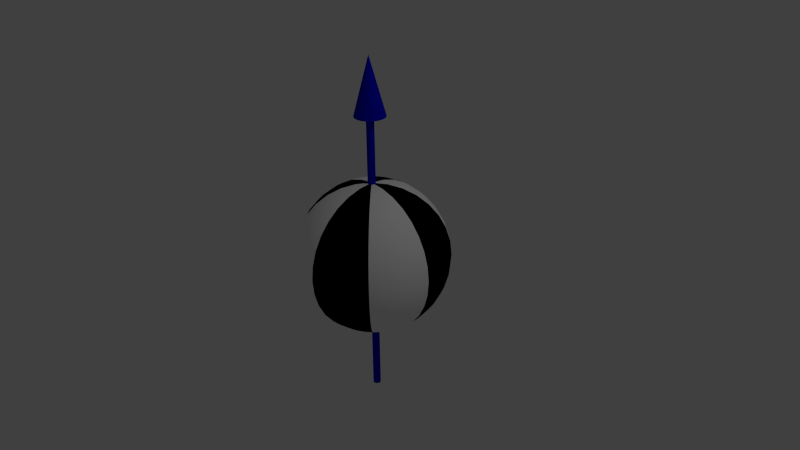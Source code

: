 # Source: spinball.blend  (saved by Blender 2.76.0; exported with 4.5.12 LTS)
import bpy
from mathutils import Matrix  # noqa: F401  (used for matrix-valued properties, if any)

bpy.ops.wm.read_factory_settings(use_empty=True)
scene = bpy.context.scene
scene.name = 'Scene'

# ---- collections
col_collection_1 = bpy.data.collections.new('Collection 1'); scene.collection.children.link(col_collection_1)

# ---- materials (node trees are filled in below, after node groups)
mat_white = bpy.data.materials.new('white')
mat_white.alpha_threshold = 0.0
mat_white.use_transparent_shadow = False
mat_white.diffuse_color = (1.0, 1.0, 1.0, 1.0)
mat_white.roughness = 0.5
mat_black = bpy.data.materials.new('black')
mat_black.alpha_threshold = 0.0
mat_black.use_transparent_shadow = False
mat_black.diffuse_color = (0.0, 0.0, 0.0, 1.0)
mat_black.roughness = 0.5
mat_blue = bpy.data.materials.new('blue')
mat_blue.alpha_threshold = 0.0
mat_blue.use_transparent_shadow = False
mat_blue.diffuse_color = (0.0, 0.001461, 0.64, 1.0)
mat_blue.specular_color = (0.5, 0.5, 0.5)
mat_blue.roughness = 0.5
mat_blue.specular_intensity = 1.0

# ---- material node trees

# ---- world
world_world = bpy.data.worlds.new('World'); scene.world = world_world
world_world.color = (0.05088, 0.05088, 0.05088)
world_world.use_sun_shadow = False
world_world.sun_shadow_jitter_overblur = 0.0
world_world.cycles.sampling_method = 'MANUAL'
world_world.cycles.sample_map_resolution = 256

# ---- cameras
cam_camera = bpy.data.cameras.new('Camera')
cam_camera.clip_end = 100.0
cam_camera.lens = 35.0
cam_camera.sensor_width = 32.0
cam_camera.sensor_height = 18.0
cam_camera.ortho_scale = 7.314
cam_camera.dof.focus_distance = 0.0
cam_camera.dof.aperture_fstop = 128.0

# ---- lights
light_lamp = bpy.data.lights.new('Lamp', 'POINT')
light_lamp.transmission_factor = 0.0
light_lamp.cutoff_distance = 30.0
light_lamp.energy = 100.0
light_lamp.shadow_buffer_clip_start = 1.001
light_lamp.shadow_soft_size = 0.1
light_lamp.shadow_maximum_resolution = 0.006
light_lamp.use_absolute_resolution = True
light_lamp.cycles.use_multiple_importance_sampling = False

# ---- meshes
me_sphere_001 = bpy.data.meshes.new('Sphere.001')
me_sphere_001.from_pydata([(-2.186e-09, 0.05, -2.0), (-2.186e-09, 0.05, 2.0), (0.009755, 0.04904, 2.0), (0.009755, 0.04904, -2.0), (0.01913, 0.04619, 2.0), (0.01913, 0.04619, -2.0), (0.02778, 0.04157, 2.0), (0.02778, 0.04157, -2.0), (0.03536, 0.03536, 2.0), (0.03536, 0.03536, -2.0), (0.04157, 0.02778, 2.0), (0.04157, 0.02778, -2.0), (0.04619, 0.01913, 2.0), (0.04619, 0.01913, -2.0), (0.04904, 0.009755, 2.0), (0.04904, 0.009755, -2.0), (0.05, 2.186e-09, 2.0), (0.05, 2.186e-09, -2.0), (0.04904, -0.009755, 2.0), (0.04904, -0.009755, -2.0), (0.04619, -0.01913, 2.0), (0.04619, -0.01913, -2.0), (0.04157, -0.02778, 2.0), (0.04157, -0.02778, -2.0), (0.03536, -0.03536, 2.0), (0.03536, -0.03536, -2.0), (0.02778, -0.04157, 2.0), (0.02778, -0.04157, -2.0), (0.01913, -0.04619, 2.0), (0.01913, -0.04619, -2.0), (0.009755, -0.04904, 2.0), (0.009755, -0.04904, -2.0), (2.186e-09, -0.05, 2.0), (2.186e-09, -0.05, -2.0), (-0.009755, -0.04904, 2.0), (-0.009755, -0.04904, -2.0), (-0.01913, -0.04619, 2.0), (-0.01913, -0.04619, -2.0), (-0.02778, -0.04157, 2.0), (-0.02778, -0.04157, -2.0), (-0.03536, -0.03536, 2.0), (-0.03536, -0.03536, -2.0), (-0.04157, -0.02778, 2.0), (-0.04157, -0.02778, -2.0), (-0.04619, -0.01913, 2.0), (-0.04619, -0.01913, -2.0), (-0.04904, -0.009754, 2.0), (-0.04904, -0.009754, -2.0), (-0.05, -2.186e-09, 2.0), (-0.05, -2.186e-09, -2.0), (-0.04904, 0.009755, 2.0), (-0.04904, 0.009755, -2.0), (-0.04619, 0.01913, 2.0), (-0.04619, 0.01913, -2.0), (-0.04157, 0.02778, 2.0), (-0.04157, 0.02778, -2.0), (-0.03536, 0.03536, 2.0), (-0.03536, 0.03536, -2.0), (-0.02778, 0.04157, 2.0), (-0.02778, 0.04157, -2.0), (-0.01913, 0.04619, 2.0), (-0.01913, 0.04619, -2.0), (-0.009754, 0.04904, 2.0), (-0.009754, 0.04904, -2.0), (-0.07654, 0.1848, 1.867), (0.0, 0.0, 2.617), (-0.03902, 0.1962, 1.867), (-8.742e-09, 0.2, 1.867), (0.03902, 0.1962, 1.867), (-0.1111, 0.1663, 1.867), (-0.1414, 0.1414, 1.867), (-0.1663, 0.1111, 1.867), (-0.1848, 0.07654, 1.867), (-0.1962, 0.03902, 1.867), (-0.2, -8.742e-09, 1.867), (-0.1962, -0.03902, 1.867), (-0.1848, -0.07654, 1.867), (-0.1663, -0.1111, 1.867), (-0.1414, -0.1414, 1.867), (-0.1111, -0.1663, 1.867), (-0.07654, -0.1848, 1.867), (-0.03902, -0.1962, 1.867), (8.742e-09, -0.2, 1.867), (0.03902, -0.1962, 1.867), (0.07654, -0.1848, 1.867), (0.1111, -0.1663, 1.867), (0.1414, -0.1414, 1.867), (0.1663, -0.1111, 1.867), (0.1848, -0.07654, 1.867), (0.1962, -0.03902, 1.867), (0.2, 8.742e-09, 1.867), (0.1962, 0.03902, 1.867), (0.1848, 0.07654, 1.867), (0.1663, 0.1111, 1.867), (0.1414, 0.1414, 1.867), (0.1111, 0.1663, 1.867), (0.07654, 0.1848, 1.867), (-0.1951, 0.0, 0.9808), (-0.3827, 0.0, 0.9239), (-0.5556, 0.0, 0.8315), (-0.7071, 0.0, 0.7071), (-0.8315, 0.0, 0.5556), (-0.9239, 0.0, 0.3827), (-0.9808, 0.0, 0.1951), (-1.0, 0.0, 7.55e-08), (-0.9808, 0.0, -0.1951), (-0.9239, 0.0, -0.3827), (-0.8315, 0.0, -0.5556), (-0.7071, 0.0, -0.7071), (-0.5556, 0.0, -0.8315), (-0.3827, 0.0, -0.9239), (-0.1951, 0.0, -0.9808), (3.258e-07, 0.0, -1.0), (-0.1913, 0.03806, 0.9808), (-0.3753, 0.07466, 0.9239), (-0.5449, 0.1084, 0.8315), (-0.6935, 0.1379, 0.7071), (-0.8155, 0.1622, 0.5556), (-0.9061, 0.1802, 0.3827), (-0.9619, 0.1913, 0.1951), (-0.9808, 0.1951, 7.55e-08), (-0.9619, 0.1913, -0.1951), (-0.9061, 0.1802, -0.3827), (-0.8155, 0.1622, -0.5556), (-0.6935, 0.1379, -0.7071), (-0.5449, 0.1084, -0.8315), (-0.3753, 0.07466, -0.9239), (-0.1913, 0.03806, -0.9808), (-0.1802, 0.07466, 0.9808), (-0.3536, 0.1464, 0.9239), (-0.5133, 0.2126, 0.8315), (-0.6533, 0.2706, 0.7071), (-0.7682, 0.3182, 0.5556), (-0.8536, 0.3536, 0.3827), (-0.9061, 0.3753, 0.1951), (-0.9239, 0.3827, 7.55e-08), (-0.9061, 0.3753, -0.1951), (-0.8536, 0.3536, -0.3827), (-0.7682, 0.3182, -0.5556), (-0.6533, 0.2706, -0.7071), (-0.5133, 0.2126, -0.8315), (-0.3536, 0.1464, -0.9239), (-0.1802, 0.07466, -0.9808), (-0.1622, 0.1084, 0.9808), (-0.3182, 0.2126, 0.9239), (-0.4619, 0.3087, 0.8315), (-0.5879, 0.3928, 0.7071), (-0.6913, 0.4619, 0.5556), (-0.7682, 0.5133, 0.3827), (-0.8155, 0.5449, 0.1951), (-0.8315, 0.5556, 7.55e-08), (-0.8155, 0.5449, -0.1951), (-0.7682, 0.5133, -0.3827), (-0.6913, 0.4619, -0.5556), (-0.5879, 0.3928, -0.7071), (-0.4619, 0.3087, -0.8315), (-0.3182, 0.2126, -0.9239), (-0.1622, 0.1084, -0.9808), (-0.1379, 0.1379, 0.9808), (-0.2706, 0.2706, 0.9239), (-0.3928, 0.3928, 0.8315), (-0.5, 0.5, 0.7071), (-0.5879, 0.5879, 0.5556), (-0.6533, 0.6533, 0.3827), (-0.6935, 0.6935, 0.1951), (-0.7071, 0.7071, 7.55e-08), (-0.6935, 0.6935, -0.1951), (-0.6533, 0.6533, -0.3827), (-0.5879, 0.5879, -0.5556), (-0.5, 0.5, -0.7071), (-0.3928, 0.3928, -0.8315), (-0.2706, 0.2706, -0.9239), (-0.1379, 0.1379, -0.9808), (-0.1084, 0.1622, 0.9808), (-0.2126, 0.3182, 0.9239), (-0.3087, 0.4619, 0.8315), (-0.3928, 0.5879, 0.7071), (-0.4619, 0.6913, 0.5556), (-0.5133, 0.7682, 0.3827), (-0.5449, 0.8155, 0.1951), (-0.5556, 0.8315, 7.55e-08), (-0.5449, 0.8155, -0.1951), (-0.5133, 0.7682, -0.3827), (-0.4619, 0.6913, -0.5556), (-0.3928, 0.5879, -0.7071), (-0.3087, 0.4619, -0.8315), (-0.2126, 0.3182, -0.9239), (-0.1084, 0.1622, -0.9808), (-0.07466, 0.1802, 0.9808), (-0.1464, 0.3536, 0.9239), (-0.2126, 0.5133, 0.8315), (-0.2706, 0.6533, 0.7071), (-0.3182, 0.7682, 0.5556), (-0.3536, 0.8536, 0.3827), (-0.3753, 0.9061, 0.1951), (-0.3827, 0.9239, 7.55e-08), (-0.3753, 0.9061, -0.1951), (-0.3536, 0.8536, -0.3827), (-0.3182, 0.7682, -0.5556), (-0.2706, 0.6533, -0.7071), (-0.2126, 0.5133, -0.8315), (-0.1464, 0.3536, -0.9239), (-0.07466, 0.1802, -0.9808), (-0.03806, 0.1913, 0.9808), (-0.07466, 0.3753, 0.9239), (-0.1084, 0.5449, 0.8315), (-0.1379, 0.6935, 0.7071), (-0.1622, 0.8155, 0.5556), (-0.1802, 0.9061, 0.3827), (-0.1913, 0.9619, 0.1951), (-0.1951, 0.9808, 7.55e-08), (-0.1913, 0.9619, -0.1951), (-0.1802, 0.9061, -0.3827), (-0.1622, 0.8155, -0.5556), (-0.1379, 0.6935, -0.7071), (-0.1084, 0.5449, -0.8315), (-0.07466, 0.3753, -0.9239), (-0.03806, 0.1913, -0.9808), (3.266e-07, 0.1951, 0.9808), (3.192e-07, 0.3827, 0.9239), (3.117e-07, 0.5556, 0.8315), (3.192e-07, 0.7071, 0.7071), (3.341e-07, 0.8315, 0.5556), (2.745e-07, 0.9239, 0.3827), (3.937e-07, 0.9808, 0.1951), (3.788e-07, 1.0, 7.55e-08), (3.937e-07, 0.9808, -0.1951), (2.298e-07, 0.9239, -0.3827), (3.341e-07, 0.8315, -0.5556), (3.192e-07, 0.7071, -0.7071), (3.415e-07, 0.5556, -0.8315), (3.043e-07, 0.3827, -0.9239), (3.08e-07, 0.1951, -0.9808), (0.03806, 0.1913, 0.9808), (0.07466, 0.3753, 0.9239), (0.1084, 0.5449, 0.8315), (0.138, 0.6935, 0.7071), (0.1622, 0.8155, 0.5556), (0.1802, 0.9061, 0.3827), (0.1913, 0.9619, 0.1951), (0.1951, 0.9808, 7.55e-08), (0.1913, 0.9619, -0.1951), (0.1802, 0.9061, -0.3827), (0.1622, 0.8155, -0.5556), (0.138, 0.6935, -0.7071), (0.1084, 0.5449, -0.8315), (0.07466, 0.3753, -0.9239), (0.03806, 0.1913, -0.9808), (0.07466, 0.1802, 0.9808), (0.1464, 0.3536, 0.9239), (0.2126, 0.5133, 0.8315), (0.2706, 0.6533, 0.7071), (0.3182, 0.7682, 0.5556), (0.3536, 0.8536, 0.3827), (0.3753, 0.9061, 0.1951), (0.3827, 0.9239, 7.55e-08), (0.3753, 0.9061, -0.1951), (0.3536, 0.8536, -0.3827), (0.3182, 0.7682, -0.5556), (0.2706, 0.6533, -0.7071), (0.2126, 0.5133, -0.8315), (0.1464, 0.3536, -0.9239), (0.07466, 0.1802, -0.9808), (0.1084, 0.1622, 0.9808), (0.2126, 0.3182, 0.9239), (0.3087, 0.4619, 0.8315), (0.3928, 0.5879, 0.7071), (0.4619, 0.6913, 0.5556), (0.5133, 0.7682, 0.3827), (0.5449, 0.8155, 0.1951), (0.5556, 0.8315, 7.55e-08), (0.5449, 0.8155, -0.1951), (0.5133, 0.7682, -0.3827), (0.4619, 0.6913, -0.5556), (0.3928, 0.5879, -0.7071), (0.3087, 0.4619, -0.8315), (0.2126, 0.3182, -0.9239), (0.1084, 0.1622, -0.9808), (0.138, 0.1379, 0.9808), (0.2706, 0.2706, 0.9239), (0.3928, 0.3928, 0.8315), (0.5, 0.5, 0.7071), (0.5879, 0.5879, 0.5556), (0.6533, 0.6533, 0.3827), (0.6935, 0.6935, 0.1951), (0.7071, 0.7071, 7.55e-08), (0.6935, 0.6935, -0.1951), (0.6533, 0.6533, -0.3827), (0.5879, 0.5879, -0.5556), (0.5, 0.5, -0.7071), (0.3928, 0.3928, -0.8315), (0.2706, 0.2706, -0.9239), (0.138, 0.1379, -0.9808), (0.1622, 0.1084, 0.9808), (0.3182, 0.2126, 0.9239), (0.4619, 0.3087, 0.8315), (0.5879, 0.3928, 0.7071), (0.6913, 0.4619, 0.5556), (0.7682, 0.5133, 0.3827), (0.8155, 0.5449, 0.1951), (0.8315, 0.5556, 7.55e-08), (0.8155, 0.5449, -0.1951), (0.7682, 0.5133, -0.3827), (0.6913, 0.4619, -0.5556), (0.5879, 0.3928, -0.7071), (0.4619, 0.3087, -0.8315), (0.3182, 0.2126, -0.9239), (0.1622, 0.1084, -0.9808), (0.1802, 0.07466, 0.9808), (0.3536, 0.1464, 0.9239), (0.5133, 0.2126, 0.8315), (0.6533, 0.2706, 0.7071), (0.7682, 0.3182, 0.5556), (0.8536, 0.3536, 0.3827), (0.9061, 0.3753, 0.1951), (0.9239, 0.3827, 7.55e-08), (0.9061, 0.3753, -0.1951), (0.8536, 0.3536, -0.3827), (0.7682, 0.3182, -0.5556), (0.6533, 0.2706, -0.7071), (0.5133, 0.2126, -0.8315), (0.3536, 0.1464, -0.9239), (0.1802, 0.07466, -0.9808), (0.1913, 0.03806, 0.9808), (0.3753, 0.07466, 0.9239), (0.5449, 0.1084, 0.8315), (0.6935, 0.1379, 0.7071), (0.8155, 0.1622, 0.5556), (0.9061, 0.1802, 0.3827), (0.9619, 0.1913, 0.1951), (0.9808, 0.1951, 7.55e-08), (0.9619, 0.1913, -0.1951), (0.9061, 0.1802, -0.3827), (0.8155, 0.1622, -0.5556), (0.6935, 0.1379, -0.7071), (0.5449, 0.1084, -0.8315), (0.3753, 0.07466, -0.9239), (0.1913, 0.03806, -0.9808), (0.1951, -7.212e-09, 0.9808), (0.3827, 4.122e-08, 0.9239), (0.5556, 2.632e-08, 0.8315), (0.7071, -2.584e-08, 0.7071), (0.8315, -8.544e-08, 0.5556), (0.9239, 6.357e-08, 0.3827), (0.9808, -8.544e-08, 0.1951), (1.0, -1.003e-07, 7.55e-08), (0.9808, -8.544e-08, -0.1951), (0.9239, 6.357e-08, -0.3827), (0.8315, -8.544e-08, -0.5556), (0.7071, -2.584e-08, -0.7071), (0.5556, -1.094e-08, -0.8315), (0.3827, 3.964e-09, -0.9239), (0.1951, 3.964e-09, -0.9808), (0.1913, -0.03806, 0.9808), (0.3753, -0.07466, 0.9239), (0.5449, -0.1084, 0.8315), (0.6935, -0.1379, 0.7071), (0.8155, -0.1622, 0.5556), (0.9061, -0.1802, 0.3827), (0.9619, -0.1913, 0.1951), (0.9808, -0.1951, 7.55e-08), (0.9619, -0.1913, -0.1951), (0.9061, -0.1802, -0.3827), (0.8155, -0.1622, -0.5556), (0.6935, -0.1379, -0.7071), (0.5449, -0.1084, -0.8315), (0.3753, -0.07466, -0.9239), (0.1913, -0.03806, -0.9808), (0.1802, -0.07466, 0.9808), (0.3536, -0.1464, 0.9239), (0.5133, -0.2126, 0.8315), (0.6533, -0.2706, 0.7071), (0.7682, -0.3182, 0.5556), (0.8536, -0.3536, 0.3827), (0.9061, -0.3753, 0.1951), (0.9239, -0.3827, 7.55e-08), (0.9061, -0.3753, -0.1951), (0.8536, -0.3536, -0.3827), (0.7682, -0.3182, -0.5556), (0.6533, -0.2706, -0.7071), (0.5133, -0.2126, -0.8315), (0.3536, -0.1464, -0.9239), (0.1802, -0.07466, -0.9808), (0.1622, -0.1084, 0.9808), (0.3182, -0.2126, 0.9239), (0.4619, -0.3087, 0.8315), (0.5879, -0.3928, 0.7071), (0.6913, -0.4619, 0.5556), (0.7682, -0.5133, 0.3827), (0.8155, -0.5449, 0.1951), (0.8315, -0.5556, 7.55e-08), (0.8155, -0.5449, -0.1951), (0.7682, -0.5133, -0.3827), (0.6913, -0.4619, -0.5556), (0.5879, -0.3928, -0.7071), (0.4619, -0.3087, -0.8315), (0.3182, -0.2126, -0.9239), (0.1622, -0.1084, -0.9808), (0.138, -0.1379, 0.9808), (0.2706, -0.2706, 0.9239), (0.3928, -0.3928, 0.8315), (0.5, -0.5, 0.7071), (0.5879, -0.5879, 0.5556), (0.6533, -0.6533, 0.3827), (0.6935, -0.6935, 0.1951), (0.7071, -0.7071, 7.55e-08), (0.6935, -0.6935, -0.1951), (0.6533, -0.6533, -0.3827), (0.5879, -0.5879, -0.5556), (0.5, -0.5, -0.7071), (0.3928, -0.3928, -0.8315), (0.2706, -0.2706, -0.9239), (0.1379, -0.1379, -0.9808), (0.1084, -0.1622, 0.9808), (0.2126, -0.3182, 0.9239), (0.3087, -0.4619, 0.8315), (0.3928, -0.5879, 0.7071), (0.4619, -0.6913, 0.5556), (0.5133, -0.7682, 0.3827), (0.5449, -0.8155, 0.1951), (0.5556, -0.8315, 7.55e-08), (0.5449, -0.8155, -0.1951), (0.5133, -0.7682, -0.3827), (0.4619, -0.6913, -0.5556), (0.3928, -0.5879, -0.7071), (0.3087, -0.4619, -0.8315), (0.2126, -0.3182, -0.9239), (0.1084, -0.1622, -0.9808), (0.07466, -0.1802, 0.9808), (0.1464, -0.3536, 0.9239), (0.2126, -0.5133, 0.8315), (0.2706, -0.6533, 0.7071), (0.3182, -0.7682, 0.5556), (0.3536, -0.8536, 0.3827), (0.3753, -0.9061, 0.1951), (0.3827, -0.9239, 7.55e-08), (0.3753, -0.9061, -0.1951), (0.3536, -0.8536, -0.3827), (0.3182, -0.7682, -0.5556), (0.2706, -0.6533, -0.7071), (0.2126, -0.5133, -0.8315), (0.1464, -0.3536, -0.9239), (0.07466, -0.1802, -0.9808), (0.03806, -0.1913, 0.9808), (0.07466, -0.3753, 0.9239), (0.1084, -0.5449, 0.8315), (0.1379, -0.6935, 0.7071), (0.1622, -0.8155, 0.5556), (0.1802, -0.9061, 0.3827), (0.1913, -0.9619, 0.1951), (0.1951, -0.9808, 7.55e-08), (0.1913, -0.9619, -0.1951), (0.1802, -0.9061, -0.3827), (0.1622, -0.8155, -0.5556), (0.1379, -0.6935, -0.7071), (0.1084, -0.5449, -0.8315), (0.07466, -0.3753, -0.9239), (0.03806, -0.1913, -0.9808), (3.117e-07, -0.1951, 0.9808), (2.819e-07, -0.3827, 0.9239), (2.819e-07, -0.5556, 0.8315), (1.851e-07, -0.7071, 0.7071), (1.404e-07, -0.8315, 0.5556), (3.192e-07, -0.9239, 0.3827), (9.567e-08, -0.9808, 0.1951), (1.404e-07, -1.0, 7.55e-08), (9.567e-08, -0.9808, -0.1951), (3.192e-07, -0.9239, -0.3827), (1.404e-07, -0.8315, -0.5556), (1.851e-07, -0.7071, -0.7071), (2.596e-07, -0.5556, -0.8315), (2.521e-07, -0.3827, -0.9239), (3.155e-07, -0.1951, -0.9808), (-0.03806, -0.1913, 0.9808), (-0.07466, -0.3753, 0.9239), (-0.1084, -0.5449, 0.8315), (-0.1379, -0.6935, 0.7071), (-0.1622, -0.8155, 0.5556), (-0.1802, -0.9061, 0.3827), (-0.1913, -0.9619, 0.1951), (-0.1951, -0.9808, 7.55e-08), (-0.1913, -0.9619, -0.1951), (-0.1802, -0.9061, -0.3827), (-0.1622, -0.8155, -0.5556), (-0.1379, -0.6935, -0.7071), (-0.1084, -0.5449, -0.8315), (-0.07466, -0.3753, -0.9239), (-0.03806, -0.1913, -0.9808), (2.011e-07, -3.01e-07, 1.0), (-0.07466, -0.1802, 0.9808), (-0.1464, -0.3536, 0.9239), (-0.2126, -0.5133, 0.8315), (-0.2706, -0.6533, 0.7071), (-0.3182, -0.7682, 0.5556), (-0.3536, -0.8536, 0.3827), (-0.3753, -0.9061, 0.1951), (-0.3827, -0.9239, 7.55e-08), (-0.3753, -0.9061, -0.1951), (-0.3536, -0.8536, -0.3827), (-0.3182, -0.7682, -0.5556), (-0.2706, -0.6533, -0.7071), (-0.2126, -0.5133, -0.8315), (-0.1464, -0.3536, -0.9239), (-0.07466, -0.1802, -0.9808), (-0.1084, -0.1622, 0.9808), (-0.2126, -0.3182, 0.9239), (-0.3087, -0.4619, 0.8315), (-0.3928, -0.5879, 0.7071), (-0.4619, -0.6913, 0.5556), (-0.5133, -0.7682, 0.3827), (-0.5449, -0.8155, 0.1951), (-0.5556, -0.8315, 7.55e-08), (-0.5449, -0.8155, -0.1951), (-0.5133, -0.7682, -0.3827), (-0.4619, -0.6913, -0.5556), (-0.3928, -0.5879, -0.7071), (-0.3087, -0.4619, -0.8315), (-0.2126, -0.3182, -0.9239), (-0.1084, -0.1622, -0.9808), (-0.1379, -0.1379, 0.9808), (-0.2706, -0.2706, 0.9239), (-0.3928, -0.3928, 0.8315), (-0.5, -0.5, 0.7071), (-0.5879, -0.5879, 0.5556), (-0.6533, -0.6533, 0.3827), (-0.6935, -0.6935, 0.1951), (-0.7071, -0.7071, 7.55e-08), (-0.6935, -0.6935, -0.1951), (-0.6533, -0.6533, -0.3827), (-0.5879, -0.5879, -0.5556), (-0.5, -0.5, -0.7071), (-0.3928, -0.3928, -0.8315), (-0.2706, -0.2706, -0.9239), (-0.1379, -0.1379, -0.9808), (-0.1622, -0.1084, 0.9808), (-0.3182, -0.2126, 0.9239), (-0.4619, -0.3087, 0.8315), (-0.5879, -0.3928, 0.7071), (-0.6913, -0.4619, 0.5556), (-0.7682, -0.5133, 0.3827), (-0.8155, -0.5449, 0.1951), (-0.8315, -0.5556, 7.55e-08), (-0.8155, -0.5449, -0.1951), (-0.7682, -0.5133, -0.3827), (-0.6913, -0.4619, -0.5556), (-0.5879, -0.3928, -0.7071), (-0.4619, -0.3087, -0.8315), (-0.3182, -0.2126, -0.9239), (-0.1622, -0.1084, -0.9808), (-0.1802, -0.07466, 0.9808), (-0.3536, -0.1464, 0.9239), (-0.5133, -0.2126, 0.8315), (-0.6533, -0.2706, 0.7071), (-0.7682, -0.3182, 0.5556), (-0.8536, -0.3536, 0.3827), (-0.9061, -0.3753, 0.1951), (-0.9239, -0.3827, 7.55e-08), (-0.9061, -0.3753, -0.1951), (-0.8536, -0.3536, -0.3827), (-0.7682, -0.3182, -0.5556), (-0.6533, -0.2706, -0.7071), (-0.5133, -0.2126, -0.8315), (-0.3536, -0.1464, -0.9239), (-0.1802, -0.07466, -0.9808), (-0.1913, -0.03806, 0.9808), (-0.3753, -0.07466, 0.9239), (-0.5449, -0.1084, 0.8315), (-0.6935, -0.1379, 0.7071), (-0.8155, -0.1622, 0.5556), (-0.9061, -0.1802, 0.3827), (-0.9619, -0.1913, 0.1951), (-0.9808, -0.1951, 7.55e-08), (-0.9619, -0.1913, -0.1951), (-0.9061, -0.1802, -0.3827), (-0.8155, -0.1622, -0.5556), (-0.6935, -0.1379, -0.7071), (-0.5449, -0.1084, -0.8315), (-0.3753, -0.07466, -0.9239), (-0.1913, -0.03806, -0.9808)], [], [(0, 1, 2, 3), (3, 2, 4, 5), (5, 4, 6, 7), (7, 6, 8, 9), (9, 8, 10, 11), (11, 10, 12, 13), (13, 12, 14, 15), (15, 14, 16, 17), (17, 16, 18, 19), (19, 18, 20, 21), (21, 20, 22, 23), (23, 22, 24, 25), (25, 24, 26, 27), (27, 26, 28, 29), (29, 28, 30, 31), (31, 30, 32, 33), (33, 32, 34, 35), (35, 34, 36, 37), (37, 36, 38, 39), (39, 38, 40, 41), (41, 40, 42, 43), (43, 42, 44, 45), (45, 44, 46, 47), (47, 46, 48, 49), (49, 48, 50, 51), (51, 50, 52, 53), (53, 52, 54, 55), (55, 54, 56, 57), (57, 56, 58, 59), (59, 58, 60, 61), (2, 1, 62, 60, 58, 56, 54, 52, 50, 48, 46, 44, 42, 40, 38, 36, 34, 32, 30, 28, 26, 24, 22, 20, 18, 16, 14, 12, 10, 8, 6, 4), (63, 62, 1, 0), (61, 60, 62, 63), (0, 3, 5, 7, 9, 11, 13, 15, 17, 19, 21, 23, 25, 27, 29, 31, 33, 35, 37, 39, 41, 43, 45, 47, 49, 51, 53, 55, 57, 59, 61, 63), (64, 65, 66), (67, 65, 68), (69, 65, 64), (70, 65, 69), (71, 65, 70), (72, 65, 71), (73, 65, 72), (74, 65, 73), (75, 65, 74), (76, 65, 75), (77, 65, 76), (78, 65, 77), (79, 65, 78), (80, 65, 79), (81, 65, 80), (82, 65, 81), (83, 65, 82), (84, 65, 83), (85, 65, 84), (86, 65, 85), (87, 65, 86), (88, 65, 87), (89, 65, 88), (90, 65, 89), (91, 65, 90), (92, 65, 91), (93, 65, 92), (94, 65, 93), (95, 65, 94), (96, 65, 95), (66, 65, 67), (68, 65, 96), (67, 68, 96, 95, 94, 93, 92, 91, 90, 89, 88, 87, 86, 85, 84, 83, 82, 81, 80, 79, 78, 77, 76, 75, 74, 73, 72, 71, 70, 69, 64, 66), (110, 109, 125, 126), (103, 102, 118, 119), (111, 110, 126, 127), (104, 103, 119, 120), (105, 104, 120, 121), (98, 97, 113, 114), (106, 105, 121, 122), (99, 98, 114, 115), (107, 106, 122, 123), (100, 99, 115, 116), (108, 107, 123, 124), (101, 100, 116, 117), (109, 108, 124, 125), (102, 101, 117, 118), (125, 124, 139, 140), (118, 117, 132, 133), (126, 125, 140, 141), (119, 118, 133, 134), (127, 126, 141, 142), (120, 119, 134, 135), (121, 120, 135, 136), (114, 113, 128, 129), (122, 121, 136, 137), (115, 114, 129, 130), (123, 122, 137, 138), (116, 115, 130, 131), (124, 123, 138, 139), (117, 116, 131, 132), (129, 128, 143, 144), (137, 136, 151, 152), (130, 129, 144, 145), (138, 137, 152, 153), (131, 130, 145, 146), (139, 138, 153, 154), (132, 131, 146, 147), (140, 139, 154, 155), (133, 132, 147, 148), (141, 140, 155, 156), (134, 133, 148, 149), (142, 141, 156, 157), (135, 134, 149, 150), (136, 135, 150, 151), (148, 147, 162, 163), (156, 155, 170, 171), (149, 148, 163, 164), (157, 156, 171, 172), (150, 149, 164, 165), (151, 150, 165, 166), (144, 143, 158, 159), (152, 151, 166, 167), (145, 144, 159, 160), (153, 152, 167, 168), (146, 145, 160, 161), (154, 153, 168, 169), (147, 146, 161, 162), (155, 154, 169, 170), (167, 166, 181, 182), (160, 159, 174, 175), (168, 167, 182, 183), (161, 160, 175, 176), (169, 168, 183, 184), (162, 161, 176, 177), (170, 169, 184, 185), (163, 162, 177, 178), (171, 170, 185, 186), (164, 163, 178, 179), (172, 171, 186, 187), (165, 164, 179, 180), (166, 165, 180, 181), (159, 158, 173, 174), (186, 185, 200, 201), (179, 178, 193, 194), (187, 186, 201, 202), (180, 179, 194, 195), (181, 180, 195, 196), (174, 173, 188, 189), (182, 181, 196, 197), (175, 174, 189, 190), (183, 182, 197, 198), (176, 175, 190, 191), (184, 183, 198, 199), (177, 176, 191, 192), (185, 184, 199, 200), (178, 177, 192, 193), (198, 197, 212, 213), (191, 190, 205, 206), (199, 198, 213, 214), (192, 191, 206, 207), (200, 199, 214, 215), (193, 192, 207, 208), (201, 200, 215, 216), (194, 193, 208, 209), (202, 201, 216, 217), (195, 194, 209, 210), (196, 195, 210, 211), (189, 188, 203, 204), (197, 196, 211, 212), (190, 189, 204, 205), (217, 216, 231, 232), (210, 209, 224, 225), (211, 210, 225, 226), (204, 203, 218, 219), (212, 211, 226, 227), (205, 204, 219, 220), (213, 212, 227, 228), (206, 205, 220, 221), (214, 213, 228, 229), (207, 206, 221, 222), (215, 214, 229, 230), (208, 207, 222, 223), (216, 215, 230, 231), (209, 208, 223, 224), (221, 220, 235, 236), (229, 228, 243, 244), (222, 221, 236, 237), (230, 229, 244, 245), (223, 222, 237, 238), (231, 230, 245, 246), (224, 223, 238, 239), (232, 231, 246, 247), (225, 224, 239, 240), (226, 225, 240, 241), (219, 218, 233, 234), (227, 226, 241, 242), (220, 219, 234, 235), (228, 227, 242, 243), (240, 239, 254, 255), (241, 240, 255, 256), (234, 233, 248, 249), (242, 241, 256, 257), (235, 234, 249, 250), (243, 242, 257, 258), (236, 235, 250, 251), (244, 243, 258, 259), (237, 236, 251, 252), (245, 244, 259, 260), (238, 237, 252, 253), (246, 245, 260, 261), (239, 238, 253, 254), (247, 246, 261, 262), (259, 258, 273, 274), (252, 251, 266, 267), (260, 259, 274, 275), (253, 252, 267, 268), (261, 260, 275, 276), (254, 253, 268, 269), (262, 261, 276, 277), (255, 254, 269, 270), (256, 255, 270, 271), (249, 248, 263, 264), (257, 256, 271, 272), (250, 249, 264, 265), (258, 257, 272, 273), (251, 250, 265, 266), (271, 270, 285, 286), (264, 263, 278, 279), (272, 271, 286, 287), (265, 264, 279, 280), (273, 272, 287, 288), (266, 265, 280, 281), (274, 273, 288, 289), (267, 266, 281, 282), (275, 274, 289, 290), (268, 267, 282, 283), (276, 275, 290, 291), (269, 268, 283, 284), (277, 276, 291, 292), (270, 269, 284, 285), (282, 281, 296, 297), (290, 289, 304, 305), (283, 282, 297, 298), (291, 290, 305, 306), (284, 283, 298, 299), (292, 291, 306, 307), (285, 284, 299, 300), (286, 285, 300, 301), (279, 278, 293, 294), (287, 286, 301, 302), (280, 279, 294, 295), (288, 287, 302, 303), (281, 280, 295, 296), (289, 288, 303, 304), (301, 300, 315, 316), (294, 293, 308, 309), (302, 301, 316, 317), (295, 294, 309, 310), (303, 302, 317, 318), (296, 295, 310, 311), (304, 303, 318, 319), (297, 296, 311, 312), (305, 304, 319, 320), (298, 297, 312, 313), (306, 305, 320, 321), (299, 298, 313, 314), (307, 306, 321, 322), (300, 299, 314, 315), (320, 319, 334, 335), (313, 312, 327, 328), (321, 320, 335, 336), (314, 313, 328, 329), (322, 321, 336, 337), (315, 314, 329, 330), (316, 315, 330, 331), (309, 308, 323, 324), (317, 316, 331, 332), (310, 309, 324, 325), (318, 317, 332, 333), (311, 310, 325, 326), (319, 318, 333, 334), (312, 311, 326, 327), (332, 331, 346, 347), (325, 324, 339, 340), (333, 332, 347, 348), (326, 325, 340, 341), (334, 333, 348, 349), (327, 326, 341, 342), (335, 334, 349, 350), (328, 327, 342, 343), (336, 335, 350, 351), (329, 328, 343, 344), (337, 336, 351, 352), (330, 329, 344, 345), (331, 330, 345, 346), (324, 323, 338, 339), (351, 350, 365, 366), (344, 343, 358, 359), (352, 351, 366, 367), (345, 344, 359, 360), (346, 345, 360, 361), (339, 338, 353, 354), (347, 346, 361, 362), (340, 339, 354, 355), (348, 347, 362, 363), (341, 340, 355, 356), (349, 348, 363, 364), (342, 341, 356, 357), (350, 349, 364, 365), (343, 342, 357, 358), (355, 354, 369, 370), (363, 362, 377, 378), (356, 355, 370, 371), (364, 363, 378, 379), (357, 356, 371, 372), (365, 364, 379, 380), (358, 357, 372, 373), (366, 365, 380, 381), (359, 358, 373, 374), (367, 366, 381, 382), (360, 359, 374, 375), (361, 360, 375, 376), (354, 353, 368, 369), (362, 361, 376, 377), (374, 373, 388, 389), (382, 381, 396, 397), (375, 374, 389, 390), (376, 375, 390, 391), (369, 368, 383, 384), (377, 376, 391, 392), (370, 369, 384, 385), (378, 377, 392, 393), (371, 370, 385, 386), (379, 378, 393, 394), (372, 371, 386, 387), (380, 379, 394, 395), (373, 372, 387, 388), (381, 380, 395, 396), (393, 392, 407, 408), (386, 385, 400, 401), (394, 393, 408, 409), (387, 386, 401, 402), (395, 394, 409, 410), (388, 387, 402, 403), (396, 395, 410, 411), (389, 388, 403, 404), (397, 396, 411, 412), (390, 389, 404, 405), (391, 390, 405, 406), (384, 383, 398, 399), (392, 391, 406, 407), (385, 384, 399, 400), (412, 411, 426, 427), (405, 404, 419, 420), (406, 405, 420, 421), (399, 398, 413, 414), (407, 406, 421, 422), (400, 399, 414, 415), (408, 407, 422, 423), (401, 400, 415, 416), (409, 408, 423, 424), (402, 401, 416, 417), (410, 409, 424, 425), (403, 402, 417, 418), (411, 410, 425, 426), (404, 403, 418, 419), (416, 415, 430, 431), (424, 423, 438, 439), (417, 416, 431, 432), (425, 424, 439, 440), (418, 417, 432, 433), (426, 425, 440, 441), (419, 418, 433, 434), (427, 426, 441, 442), (420, 419, 434, 435), (421, 420, 435, 436), (414, 413, 428, 429), (422, 421, 436, 437), (415, 414, 429, 430), (423, 422, 437, 438), (435, 434, 449, 450), (436, 435, 450, 451), (429, 428, 443, 444), (437, 436, 451, 452), (430, 429, 444, 445), (438, 437, 452, 453), (431, 430, 445, 446), (439, 438, 453, 454), (432, 431, 446, 447), (440, 439, 454, 455), (433, 432, 447, 448), (441, 440, 455, 456), (434, 433, 448, 449), (442, 441, 456, 457), (454, 453, 468, 469), (447, 446, 461, 462), (455, 454, 469, 470), (448, 447, 462, 463), (456, 455, 470, 471), (449, 448, 463, 464), (457, 456, 471, 472), (450, 449, 464, 465), (451, 450, 465, 466), (444, 443, 458, 459), (452, 451, 466, 467), (445, 444, 459, 460), (453, 452, 467, 468), (446, 445, 460, 461), (466, 465, 480, 481), (459, 458, 473, 474), (467, 466, 481, 482), (460, 459, 474, 475), (468, 467, 482, 483), (461, 460, 475, 476), (469, 468, 483, 484), (462, 461, 476, 477), (470, 469, 484, 485), (463, 462, 477, 478), (471, 470, 485, 486), (464, 463, 478, 479), (472, 471, 486, 487), (465, 464, 479, 480), (485, 484, 500, 501), (478, 477, 493, 494), (486, 485, 501, 502), (479, 478, 494, 495), (487, 486, 502, 503), (480, 479, 495, 496), (481, 480, 496, 497), (474, 473, 489, 490), (482, 481, 497, 498), (475, 474, 490, 491), (483, 482, 498, 499), (476, 475, 491, 492), (484, 483, 499, 500), (477, 476, 492, 493), (490, 489, 504, 505), (498, 497, 512, 513), (491, 490, 505, 506), (499, 498, 513, 514), (492, 491, 506, 507), (500, 499, 514, 515), (493, 492, 507, 508), (501, 500, 515, 516), (494, 493, 508, 509), (502, 501, 516, 517), (495, 494, 509, 510), (503, 502, 517, 518), (496, 495, 510, 511), (497, 496, 511, 512), (509, 508, 523, 524), (517, 516, 531, 532), (510, 509, 524, 525), (518, 517, 532, 533), (511, 510, 525, 526), (512, 511, 526, 527), (505, 504, 519, 520), (513, 512, 527, 528), (506, 505, 520, 521), (514, 513, 528, 529), (507, 506, 521, 522), (515, 514, 529, 530), (508, 507, 522, 523), (516, 515, 530, 531), (528, 527, 542, 543), (521, 520, 535, 536), (529, 528, 543, 544), (522, 521, 536, 537), (530, 529, 544, 545), (523, 522, 537, 538), (531, 530, 545, 546), (524, 523, 538, 539), (532, 531, 546, 547), (525, 524, 539, 540), (533, 532, 547, 548), (526, 525, 540, 541), (527, 526, 541, 542), (520, 519, 534, 535), (547, 546, 561, 562), (540, 539, 554, 555), (548, 547, 562, 563), (541, 540, 555, 556), (542, 541, 556, 557), (535, 534, 549, 550), (543, 542, 557, 558), (536, 535, 550, 551), (544, 543, 558, 559), (537, 536, 551, 552), (545, 544, 559, 560), (538, 537, 552, 553), (546, 545, 560, 561), (539, 538, 553, 554), (551, 550, 565, 566), (559, 558, 573, 574), (552, 551, 566, 567), (560, 559, 574, 575), (553, 552, 567, 568), (561, 560, 575, 576), (554, 553, 568, 569), (562, 561, 576, 577), (555, 554, 569, 570), (563, 562, 577, 578), (556, 555, 570, 571), (557, 556, 571, 572), (550, 549, 564, 565), (558, 557, 572, 573), (97, 488, 113), (112, 111, 127), (113, 488, 128), (112, 127, 142), (128, 488, 143), (112, 142, 157), (143, 488, 158), (112, 157, 172), (158, 488, 173), (112, 172, 187), (173, 488, 188), (112, 187, 202), (188, 488, 203), (112, 202, 217), (203, 488, 218), (112, 217, 232), (218, 488, 233), (112, 232, 247), (233, 488, 248), (112, 247, 262), (248, 488, 263), (112, 262, 277), (263, 488, 278), (112, 277, 292), (278, 488, 293), (112, 292, 307), (293, 488, 308), (112, 307, 322), (308, 488, 323), (112, 322, 337), (323, 488, 338), (112, 337, 352), (338, 488, 353), (112, 352, 367), (353, 488, 368), (112, 367, 382), (368, 488, 383), (112, 382, 397), (383, 488, 398), (112, 397, 412), (398, 488, 413), (112, 412, 427), (413, 488, 428), (112, 427, 442), (428, 488, 443), (112, 442, 457), (443, 488, 458), (112, 457, 472), (112, 472, 487), (458, 488, 473), (473, 488, 489), (112, 487, 503), (489, 488, 504), (112, 503, 518), (504, 488, 519), (112, 518, 533), (519, 488, 534), (112, 533, 548), (534, 488, 549), (112, 548, 563), (549, 488, 564), (112, 563, 578), (570, 569, 102, 103), (578, 577, 110, 111), (571, 570, 103, 104), (564, 488, 97), (112, 578, 111), (572, 571, 104, 105), (565, 564, 97, 98), (573, 572, 105, 106), (566, 565, 98, 99), (574, 573, 106, 107), (567, 566, 99, 100), (575, 574, 107, 108), (568, 567, 100, 101), (576, 575, 108, 109), (569, 568, 101, 102), (577, 576, 109, 110)])
me_sphere_001.polygons.foreach_set('use_smooth', [True] * 579)
me_sphere_001.polygons.foreach_set('material_index', [2, 2, 2, 2, 2, 2, 2, 2, 2, 2, 2, 2, 2, 2, 2, 2, 2, 2, 2, 2, 2, 2, 2, 2, 2, 2, 2, 2, 2, 2, 2, 2, 2, 2, 2, 2, 2, 2, 2, 2, 2, 2, 2, 2, 2, 2, 2, 2, 2, 2, 2, 2, 2, 2, 2, 2, 2, 2, 2, 2, 2, 2, 2, 2, 2, 2, 2, 0, 0, 0, 0, 0, 0, 0, 0, 0, 0, 0, 0, 0, 0, 0, 0, 0, 0, 0, 0, 0, 0, 0, 0, 0, 0, 0, 0, 0, 0, 0, 0, 0, 0, 0, 0, 0, 0, 0, 0, 0, 0, 0, 0, 0, 0, 0, 0, 0, 0, 0, 0, 0, 0, 0, 0, 1, 1, 1, 1, 1, 1, 1, 1, 1, 1, 1, 1, 1, 1, 1, 1, 1, 1, 1, 1, 1, 1, 1, 1, 1, 1, 1, 1, 1, 1, 1, 1, 1, 1, 1, 1, 1, 1, 1, 1, 1, 1, 1, 1, 1, 1, 1, 1, 1, 1, 1, 1, 1, 1, 1, 1, 0, 0, 0, 0, 0, 0, 0, 0, 0, 0, 0, 0, 0, 0, 0, 0, 0, 0, 0, 0, 0, 0, 0, 0, 0, 0, 0, 0, 0, 0, 0, 0, 0, 0, 0, 0, 0, 0, 0, 0, 0, 0, 0, 0, 0, 0, 0, 0, 0, 0, 0, 0, 0, 0, 0, 0, 1, 1, 1, 1, 1, 1, 1, 1, 1, 1, 1, 1, 1, 1, 1, 1, 1, 1, 1, 1, 1, 1, 1, 1, 1, 1, 1, 1, 1, 1, 1, 1, 1, 1, 1, 1, 1, 1, 1, 1, 1, 1, 1, 1, 1, 1, 1, 1, 1, 1, 1, 1, 1, 1, 1, 1, 0, 0, 0, 0, 0, 0, 0, 0, 0, 0, 0, 0, 0, 0, 0, 0, 0, 0, 0, 0, 0, 0, 0, 0, 0, 0, 0, 0, 0, 0, 0, 0, 0, 0, 0, 0, 0, 0, 0, 0, 0, 0, 0, 0, 0, 0, 0, 0, 0, 0, 0, 0, 0, 0, 0, 0, 1, 1, 1, 1, 1, 1, 1, 1, 1, 1, 1, 1, 1, 1, 1, 1, 1, 1, 1, 1, 1, 1, 1, 1, 1, 1, 1, 1, 1, 1, 1, 1, 1, 1, 1, 1, 1, 1, 1, 1, 1, 1, 1, 1, 1, 1, 1, 1, 1, 1, 1, 1, 1, 1, 1, 1, 0, 0, 0, 0, 0, 0, 0, 0, 0, 0, 0, 0, 0, 0, 0, 0, 0, 0, 0, 0, 0, 0, 0, 0, 0, 0, 0, 0, 0, 0, 0, 0, 0, 0, 0, 0, 0, 0, 0, 0, 0, 0, 0, 0, 0, 0, 0, 0, 0, 0, 0, 0, 0, 0, 0, 0, 1, 1, 1, 1, 1, 1, 1, 1, 1, 1, 1, 1, 1, 1, 1, 1, 1, 1, 1, 1, 1, 1, 1, 1, 1, 1, 1, 1, 1, 1, 1, 1, 1, 1, 1, 1, 1, 1, 1, 1, 1, 1, 0, 0, 0, 0, 0, 0, 0, 0, 1, 1, 1, 1, 1, 1, 1, 1, 0, 0, 0, 0, 0, 0, 0, 0, 1, 1, 1, 1, 1, 1, 1, 1, 0, 0, 0, 0, 0, 0, 0, 0, 1, 1, 1, 1, 1, 1, 1, 1, 0, 0, 0, 0, 0, 0, 0, 0, 1, 1, 1, 1, 1, 1, 1, 1, 1, 1, 1, 1, 1, 1, 1, 1, 1, 1, 1, 1, 1, 1])
_k = set([(0, 1), (0, 3), (0, 63), (1, 2), (1, 62), (2, 3), (2, 4), (3, 5), (4, 5), (4, 6), (5, 7), (6, 7), (6, 8), (7, 9), (8, 9), (8, 10), (9, 11), (10, 11), (10, 12), (11, 13), (12, 13), (12, 14), (13, 15), (14, 15), (14, 16), (15, 17), (16, 17), (16, 18), (17, 19), (18, 19), (18, 20), (19, 21), (20, 21), (20, 22), (21, 23), (22, 23), (22, 24), (23, 25), (24, 25), (24, 26), (25, 27), (26, 27), (26, 28), (27, 29), (28, 29), (28, 30), (29, 31), (30, 31), (30, 32), (31, 33), (32, 33), (32, 34), (33, 35), (34, 35), (34, 36), (35, 37), (36, 37), (36, 38), (37, 39), (38, 39), (38, 40), (39, 41), (40, 41), (40, 42), (41, 43), (42, 43), (42, 44), (43, 45), (44, 45), (44, 46), (45, 47), (46, 47), (46, 48), (47, 49), (48, 49), (48, 50), (49, 51), (50, 51), (50, 52), (51, 53), (52, 53), (52, 54), (53, 55), (54, 55), (54, 56), (55, 57), (56, 57), (56, 58), (57, 59), (58, 59), (58, 60), (59, 61), (60, 61), (60, 62), (61, 63), (62, 63), (64, 65), (64, 66), (64, 69), (65, 66), (65, 67), (65, 68), (65, 69), (65, 70), (65, 71), (65, 72), (65, 73), (65, 74), (65, 75), (65, 76), (65, 77), (65, 78), (65, 79), (65, 80), (65, 81), (65, 82), (65, 83), (65, 84), (65, 85), (65, 86), (65, 87), (65, 88), (65, 89), (65, 90), (65, 91), (65, 92), (65, 93), (65, 94), (65, 95), (65, 96), (66, 67), (67, 68), (68, 96), (69, 70), (70, 71), (71, 72), (72, 73), (73, 74), (74, 75), (75, 76), (76, 77), (77, 78), (78, 79), (79, 80), (80, 81), (81, 82), (82, 83), (83, 84), (84, 85), (85, 86), (86, 87), (87, 88), (88, 89), (89, 90), (90, 91), (91, 92), (92, 93), (93, 94), (94, 95), (95, 96)])
me_sphere_001.attributes.new('sharp_edge', 'BOOLEAN', 'EDGE').data.foreach_set('value', [ (min(e.vertices), max(e.vertices)) in _k for e in me_sphere_001.edges])
me_sphere_001.materials.append(mat_white)
me_sphere_001.materials.append(mat_black)
me_sphere_001.materials.append(mat_blue)
me_sphere_001.use_remesh_preserve_volume = False
me_sphere_001.use_remesh_preserve_attributes = False
me_sphere_001.use_mirror_vertex_groups = False
me_sphere_001.update()
me_sphere_001.normals_split_custom_set([tuple(v) for v in zip(*[iter([0.09804, 0.9952, 0.0, 0.09804, 0.9952, 0.0, 0.09804, 0.9952, 0.0, 0.09804, 0.9952, 0.0, 0.2903, 0.9569, 0.0, 0.2903, 0.9569, 0.0, 0.2903, 0.9569, 0.0, 0.2903, 0.9569, 0.0, 0.4714, 0.8819, 0.0, 0.4714, 0.8819, 0.0, 0.4714, 0.8819, 0.0, 0.4714, 0.8819, 0.0, 0.6344, 0.773, 0.0, 0.6344, 0.773, 0.0, 0.6344, 0.773, 0.0, 0.6344, 0.773, 0.0, 0.773, 0.6344, 0.0, 0.773, 0.6344, 0.0, 0.773, 0.6344, 0.0, 0.773, 0.6344, 0.0, 0.8819, 0.4714, 0.0, 0.8819, 0.4714, 0.0, 0.8819, 0.4714, 0.0, 0.8819, 0.4714, 0.0, 0.9569, 0.2903, 0.0, 0.9569, 0.2903, 0.0, 0.9569, 0.2903, 0.0, 0.9569, 0.2903, 0.0, 0.9952, 0.09804, 0.0, 0.9952, 0.09804, 0.0, 0.9952, 0.09804, 0.0, 0.9952, 0.09804, 0.0, 0.9952, -0.09804, 0.0, 0.9952, -0.09804, 0.0, 0.9952, -0.09804, 0.0, 0.9952, -0.09804, 0.0, 0.9569, -0.2903, 0.0, 0.9569, -0.2903, 0.0, 0.9569, -0.2903, 0.0, 0.9569, -0.2903, 0.0, 0.8819, -0.4714, 0.0, 0.8819, -0.4714, 0.0, 0.8819, -0.4714, 0.0, 0.8819, -0.4714, 0.0, 0.773, -0.6344, 0.0, 0.773, -0.6344, 0.0, 0.773, -0.6344, 0.0, 0.773, -0.6344, 0.0, 0.6344, -0.773, 0.0, 0.6344, -0.773, 0.0, 0.6344, -0.773, 0.0, 0.6344, -0.773, 0.0, 0.4714, -0.8819, 0.0, 0.4714, -0.8819, 0.0, 0.4714, -0.8819, 0.0, 0.4714, -0.8819, 0.0, 0.2903, -0.9569, 0.0, 0.2903, -0.9569, 0.0, 0.2903, -0.9569, 0.0, 0.2903, -0.9569, 0.0, 0.09804, -0.9952, 0.0, 0.09804, -0.9952, 0.0, 0.09804, -0.9952, 0.0, 0.09804, -0.9952, 0.0, -0.09804, -0.9952, 0.0, -0.09804, -0.9952, 0.0, -0.09804, -0.9952, 0.0, -0.09804, -0.9952, 0.0, -0.2903, -0.9569, 0.0, -0.2903, -0.9569, 0.0, -0.2903, -0.9569, 0.0, -0.2903, -0.9569, 0.0, -0.4714, -0.8819, 0.0, -0.4714, -0.8819, 0.0, -0.4714, -0.8819, 0.0, -0.4714, -0.8819, 0.0, -0.6344, -0.773, 0.0, -0.6344, -0.773, 0.0, -0.6344, -0.773, 0.0, -0.6344, -0.773, 0.0, -0.773, -0.6344, 0.0, -0.773, -0.6344, 0.0, -0.773, -0.6344, 0.0, -0.773, -0.6344, 0.0, -0.8819, -0.4714, 0.0, -0.8819, -0.4714, 0.0, -0.8819, -0.4714, 0.0, -0.8819, -0.4714, 0.0, -0.957, -0.2902, 0.0, -0.957, -0.2902, 0.0, -0.957, -0.2902, 0.0, -0.957, -0.2902, 0.0, -0.9952, -0.09805, 0.0, -0.9952, -0.09805, 0.0, -0.9952, -0.09805, 0.0, -0.9952, -0.09805, 0.0, -0.9952, 0.09804, 0.0, -0.9952, 0.09804, 0.0, -0.9952, 0.09804, 0.0, -0.9952, 0.09804, 0.0, -0.9569, 0.2903, 0.0, -0.9569, 0.2903, 0.0, -0.9569, 0.2903, 0.0, -0.9569, 0.2903, 0.0, -0.8819, 0.4714, 0.0, -0.8819, 0.4714, 0.0, -0.8819, 0.4714, 0.0, -0.8819, 0.4714, 0.0, -0.773, 0.6344, 0.0, -0.773, 0.6344, 0.0, -0.773, 0.6344, 0.0, -0.773, 0.6344, 0.0, -0.6344, 0.773, 0.0, -0.6344, 0.773, 0.0, -0.6344, 0.773, 0.0, -0.6344, 0.773, 0.0, -0.4714, 0.8819, 0.0, -0.4714, 0.8819, 0.0, -0.4714, 0.8819, 0.0, -0.4714, 0.8819, 0.0, 1.432e-06, 0.0, 1.0, 1.432e-06, 0.0, 1.0, 1.432e-06, 0.0, 1.0, 1.432e-06, 0.0, 1.0, 1.432e-06, 0.0, 1.0, 1.432e-06, 0.0, 1.0, 1.432e-06, 0.0, 1.0, 1.432e-06, 0.0, 1.0, 1.432e-06, 0.0, 1.0, 1.432e-06, 0.0, 1.0, 1.432e-06, 0.0, 1.0, 1.432e-06, 0.0, 1.0, 1.432e-06, 0.0, 1.0, 1.432e-06, 0.0, 1.0, 1.432e-06, 0.0, 1.0, 1.432e-06, 0.0, 1.0, 1.432e-06, 0.0, 1.0, 1.432e-06, 0.0, 1.0, 1.432e-06, 0.0, 1.0, 1.432e-06, 0.0, 1.0, 1.432e-06, 0.0, 1.0, 1.432e-06, 0.0, 1.0, 1.432e-06, 0.0, 1.0, 1.432e-06, 0.0, 1.0, 1.432e-06, 0.0, 1.0, 1.432e-06, 0.0, 1.0, 1.432e-06, 0.0, 1.0, 1.432e-06, 0.0, 1.0, 1.432e-06, 0.0, 1.0, 1.432e-06, 0.0, 1.0, 1.432e-06, 0.0, 1.0, 1.432e-06, 0.0, 1.0, -0.09805, 0.9952, 0.0, -0.09805, 0.9952, 0.0, -0.09805, 0.9952, 0.0, -0.09805, 0.9952, 0.0, -0.2902, 0.957, 0.0, -0.2902, 0.957, 0.0, -0.2902, 0.957, 0.0, -0.2902, 0.957, 0.0, 2.387e-06, 0.0, -1.0, 2.387e-06, 0.0, -1.0, 2.387e-06, 0.0, -1.0, 2.387e-06, 0.0, -1.0, 2.387e-06, 0.0, -1.0, 2.387e-06, 0.0, -1.0, 2.387e-06, 0.0, -1.0, 2.387e-06, 0.0, -1.0, 2.387e-06, 0.0, -1.0, 2.387e-06, 0.0, -1.0, 2.387e-06, 0.0, -1.0, 2.387e-06, 0.0, -1.0, 2.387e-06, 0.0, -1.0, 2.387e-06, 0.0, -1.0, 2.387e-06, 0.0, -1.0, 2.387e-06, 0.0, -1.0, 2.387e-06, 0.0, -1.0, 2.387e-06, 0.0, -1.0, 2.387e-06, 0.0, -1.0, 2.387e-06, 0.0, -1.0, 2.387e-06, 0.0, -1.0, 2.387e-06, 0.0, -1.0, 2.387e-06, 0.0, -1.0, 2.387e-06, 0.0, -1.0, 2.387e-06, 0.0, -1.0, 2.387e-06, 0.0, -1.0, 2.387e-06, 0.0, -1.0, 2.387e-06, 0.0, -1.0, 2.387e-06, 0.0, -1.0, 2.387e-06, 0.0, -1.0, 2.387e-06, 0.0, -1.0, 2.387e-06, 0.0, -1.0, -0.2806, 0.9249, 0.2565, -0.2806, 0.9249, 0.2565, -0.2806, 0.9249, 0.2565, 0.09474, 0.9619, 0.2565, 0.09474, 0.9619, 0.2565, 0.09474, 0.9619, 0.2565, -0.4556, 0.8524, 0.2565, -0.4556, 0.8524, 0.2565, -0.4556, 0.8524, 0.2565, -0.6132, 0.7472, 0.2565, -0.6132, 0.7472, 0.2565, -0.6132, 0.7472, 0.2565, -0.7471, 0.6132, 0.2565, -0.7471, 0.6132, 0.2565, -0.7471, 0.6132, 0.2565, -0.8524, 0.4556, 0.2565, -0.8524, 0.4556, 0.2565, -0.8524, 0.4556, 0.2565, -0.9249, 0.2806, 0.2565, -0.9249, 0.2806, 0.2565, -0.9249, 0.2806, 0.2565, -0.9619, 0.09474, 0.2565, -0.9619, 0.09474, 0.2565, -0.9619, 0.09474, 0.2565, -0.9619, -0.09474, 0.2565, -0.9619, -0.09474, 0.2565, -0.9619, -0.09474, 0.2565, -0.9249, -0.2806, 0.2565, -0.9249, -0.2806, 0.2565, -0.9249, -0.2806, 0.2565, -0.8524, -0.4556, 0.2565, -0.8524, -0.4556, 0.2565, -0.8524, -0.4556, 0.2565, -0.7471, -0.6132, 0.2565, -0.7471, -0.6132, 0.2565, -0.7471, -0.6132, 0.2565, -0.6132, -0.7471, 0.2565, -0.6132, -0.7471, 0.2565, -0.6132, -0.7471, 0.2565, -0.4556, -0.8524, 0.2565, -0.4556, -0.8524, 0.2565, -0.4556, -0.8524, 0.2565, -0.2806, -0.9249, 0.2565, -0.2806, -0.9249, 0.2565, -0.2806, -0.9249, 0.2565, -0.09474, -0.9619, 0.2565, -0.09474, -0.9619, 0.2565, -0.09474, -0.9619, 0.2565, 0.09474, -0.9619, 0.2565, 0.09474, -0.9619, 0.2565, 0.09474, -0.9619, 0.2565, 0.2806, -0.9249, 0.2565, 0.2806, -0.9249, 0.2565, 0.2806, -0.9249, 0.2565, 0.4556, -0.8524, 0.2565, 0.4556, -0.8524, 0.2565, 0.4556, -0.8524, 0.2565, 0.6132, -0.7471, 0.2565, 0.6132, -0.7471, 0.2565, 0.6132, -0.7471, 0.2565, 0.7471, -0.6132, 0.2565, 0.7471, -0.6132, 0.2565, 0.7471, -0.6132, 0.2565, 0.8524, -0.4556, 0.2565, 0.8524, -0.4556, 0.2565, 0.8524, -0.4556, 0.2565, 0.9249, -0.2806, 0.2565, 0.9249, -0.2806, 0.2565, 0.9249, -0.2806, 0.2565, 0.9619, -0.09474, 0.2565, 0.9619, -0.09474, 0.2565, 0.9619, -0.09474, 0.2565, 0.9619, 0.09474, 0.2565, 0.9619, 0.09474, 0.2565, 0.9619, 0.09474, 0.2565, 0.9249, 0.2806, 0.2565, 0.9249, 0.2806, 0.2565, 0.9249, 0.2806, 0.2565, 0.8524, 0.4556, 0.2565, 0.8524, 0.4556, 0.2565, 0.8524, 0.4556, 0.2565, 0.7471, 0.6132, 0.2565, 0.7471, 0.6132, 0.2565, 0.7471, 0.6132, 0.2565, 0.6132, 0.7471, 0.2565, 0.6132, 0.7471, 0.2565, 0.6132, 0.7471, 0.2565, 0.4556, 0.8524, 0.2565, 0.4556, 0.8524, 0.2565, 0.4556, 0.8524, 0.2565, -0.09474, 0.9619, 0.2565, -0.09474, 0.9619, 0.2565, -0.09474, 0.9619, 0.2565, 0.2806, 0.9249, 0.2565, 0.2806, 0.9249, 0.2565, 0.2806, 0.9249, 0.2565, -2.536e-07, 0.0, -1.0, -2.536e-07, 0.0, -1.0, -2.536e-07, 0.0, -1.0, -2.536e-07, 0.0, -1.0, -2.536e-07, 0.0, -1.0, -2.536e-07, 0.0, -1.0, -2.536e-07, 0.0, -1.0, -2.536e-07, 0.0, -1.0, -2.536e-07, 0.0, -1.0, -2.536e-07, 0.0, -1.0, -2.536e-07, 0.0, -1.0, -2.536e-07, 0.0, -1.0, -2.536e-07, 0.0, -1.0, -2.536e-07, 0.0, -1.0, -2.536e-07, 0.0, -1.0, -2.536e-07, 0.0, -1.0, -2.536e-07, 0.0, -1.0, -2.536e-07, 0.0, -1.0, -2.536e-07, 0.0, -1.0, -2.536e-07, 0.0, -1.0, -2.536e-07, 0.0, -1.0, -2.536e-07, 0.0, -1.0, -2.536e-07, 0.0, -1.0, -2.536e-07, 0.0, -1.0, -2.536e-07, 0.0, -1.0, -2.536e-07, 0.0, -1.0, -2.536e-07, 0.0, -1.0, -2.536e-07, 0.0, -1.0, -2.536e-07, 0.0, -1.0, -2.536e-07, 0.0, -1.0, -2.536e-07, 0.0, -1.0, -2.536e-07, 0.0, -1.0, -0.3879, -8.773e-07, -0.9217, -0.5598, -1.199e-06, -0.8286, -0.549, 0.1092, -0.8286, -0.3804, 0.07567, -0.9217, -0.981, -1.768e-06, 0.1939, -0.9248, -1.545e-06, 0.3805, -0.907, 0.1804, 0.3805, -0.9622, 0.1914, 0.1939, -0.201, -4.302e-07, -0.9796, -0.3879, -8.773e-07, -0.9217, -0.3804, 0.07567, -0.9217, -0.1971, 0.03921, -0.9796, -1.0, -2.048e-06, 1.181e-07, -0.981, -1.768e-06, 0.1939, -0.9622, 0.1914, 0.1939, -0.9808, 0.1951, 1.325e-07, -0.981, -1.985e-06, -0.1939, -1.0, -2.048e-06, 1.181e-07, -0.9808, 0.1951, 1.325e-07, -0.9622, 0.1914, -0.1939, -0.3879, -1.108e-06, 0.9217, -0.201, -5.994e-07, 0.9796, -0.1971, 0.03921, 0.9796, -0.3804, 0.07567, 0.9217, -0.9248, -1.762e-06, -0.3805, -0.981, -1.985e-06, -0.1939, -0.9622, 0.1914, -0.1939, -0.907, 0.1804, -0.3805, -0.5598, -1.209e-06, 0.8286, -0.3879, -1.108e-06, 0.9217, -0.3804, 0.07567, 0.9217, -0.549, 0.1092, 0.8286, -0.8333, -1.548e-06, -0.5528, -0.9248, -1.762e-06, -0.3805, -0.907, 0.1804, -0.3805, -0.8173, 0.1626, -0.5528, -0.7101, -1.317e-06, 0.7041, -0.5598, -1.209e-06, 0.8286, -0.549, 0.1092, 0.8286, -0.6965, 0.1385, 0.7041, -0.7101, -1.39e-06, -0.7041, -0.8333, -1.548e-06, -0.5528, -0.8173, 0.1626, -0.5528, -0.6965, 0.1385, -0.7041, -0.8333, -1.54e-06, 0.5528, -0.7101, -1.317e-06, 0.7041, -0.6965, 0.1385, 0.7041, -0.8173, 0.1626, 0.5528, -0.5598, -1.199e-06, -0.8286, -0.7101, -1.39e-06, -0.7041, -0.6965, 0.1385, -0.7041, -0.549, 0.1092, -0.8286, -0.9248, -1.545e-06, 0.3805, -0.8333, -1.54e-06, 0.5528, -0.8173, 0.1626, 0.5528, -0.907, 0.1804, 0.3805, -0.549, 0.1092, -0.8286, -0.6965, 0.1385, -0.7041, -0.6561, 0.2718, -0.7041, -0.5172, 0.2142, -0.8286, -0.907, 0.1804, 0.3805, -0.8173, 0.1626, 0.5528, -0.7699, 0.3189, 0.5528, -0.8544, 0.3539, 0.3805, -0.3804, 0.07567, -0.9217, -0.549, 0.1092, -0.8286, -0.5172, 0.2142, -0.8286, -0.3584, 0.1484, -0.9217, -0.9622, 0.1914, 0.1939, -0.907, 0.1804, 0.3805, -0.8544, 0.3539, 0.3805, -0.9063, 0.3754, 0.1939, -0.1971, 0.03921, -0.9796, -0.3804, 0.07567, -0.9217, -0.3584, 0.1484, -0.9217, -0.1857, 0.07691, -0.9796, -0.9808, 0.1951, 1.325e-07, -0.9622, 0.1914, 0.1939, -0.9063, 0.3754, 0.1939, -0.9239, 0.3827, 2.891e-08, -0.9622, 0.1914, -0.1939, -0.9808, 0.1951, 1.325e-07, -0.9239, 0.3827, 2.891e-08, -0.9063, 0.3754, -0.1939, -0.3804, 0.07567, 0.9217, -0.1971, 0.03921, 0.9796, -0.1857, 0.07691, 0.9796, -0.3584, 0.1484, 0.9217, -0.907, 0.1804, -0.3805, -0.9622, 0.1914, -0.1939, -0.9063, 0.3754, -0.1939, -0.8544, 0.3539, -0.3805, -0.549, 0.1092, 0.8286, -0.3804, 0.07567, 0.9217, -0.3584, 0.1484, 0.9217, -0.5172, 0.2142, 0.8286, -0.8173, 0.1626, -0.5528, -0.907, 0.1804, -0.3805, -0.8544, 0.3539, -0.3805, -0.7699, 0.3189, -0.5528, -0.6965, 0.1385, 0.7041, -0.549, 0.1092, 0.8286, -0.5172, 0.2142, 0.8286, -0.6561, 0.2718, 0.7041, -0.6965, 0.1385, -0.7041, -0.8173, 0.1626, -0.5528, -0.7699, 0.3189, -0.5528, -0.6561, 0.2718, -0.7041, -0.8173, 0.1626, 0.5528, -0.6965, 0.1385, 0.7041, -0.6561, 0.2718, 0.7041, -0.7699, 0.3189, 0.5528, -0.3584, 0.1484, 0.9217, -0.1857, 0.07691, 0.9796, -0.1671, 0.1117, 0.9796, -0.3225, 0.2155, 0.9217, -0.8544, 0.3539, -0.3805, -0.9063, 0.3754, -0.1939, -0.8157, 0.545, -0.1939, -0.7689, 0.5138, -0.3805, -0.5172, 0.2142, 0.8286, -0.3584, 0.1484, 0.9217, -0.3225, 0.2155, 0.9217, -0.4654, 0.311, 0.8286, -0.7699, 0.3189, -0.5528, -0.8544, 0.3539, -0.3805, -0.7689, 0.5138, -0.3805, -0.6929, 0.463, -0.5528, -0.6561, 0.2718, 0.7041, -0.5172, 0.2142, 0.8286, -0.4654, 0.311, 0.8286, -0.5905, 0.3945, 0.7041, -0.6561, 0.2718, -0.7041, -0.7699, 0.3189, -0.5528, -0.6929, 0.463, -0.5528, -0.5905, 0.3945, -0.7041, -0.7699, 0.3189, 0.5528, -0.6561, 0.2718, 0.7041, -0.5905, 0.3945, 0.7041, -0.6929, 0.463, 0.5528, -0.5172, 0.2142, -0.8286, -0.6561, 0.2718, -0.7041, -0.5905, 0.3945, -0.7041, -0.4654, 0.311, -0.8286, -0.8544, 0.3539, 0.3805, -0.7699, 0.3189, 0.5528, -0.6929, 0.463, 0.5528, -0.7689, 0.5138, 0.3805, -0.3584, 0.1484, -0.9217, -0.5172, 0.2142, -0.8286, -0.4654, 0.311, -0.8286, -0.3225, 0.2155, -0.9217, -0.9063, 0.3754, 0.1939, -0.8544, 0.3539, 0.3805, -0.7689, 0.5138, 0.3805, -0.8157, 0.545, 0.1939, -0.1857, 0.07691, -0.9796, -0.3584, 0.1484, -0.9217, -0.3225, 0.2155, -0.9217, -0.1671, 0.1117, -0.9796, -0.9239, 0.3827, 2.891e-08, -0.9063, 0.3754, 0.1939, -0.8157, 0.545, 0.1939, -0.8315, 0.5556, -2.409e-08, -0.9063, 0.3754, -0.1939, -0.9239, 0.3827, 2.891e-08, -0.8315, 0.5556, -2.409e-08, -0.8157, 0.545, -0.1939, -0.7689, 0.5138, 0.3805, -0.6929, 0.463, 0.5528, -0.5893, 0.5893, 0.5528, -0.6539, 0.6539, 0.3805, -0.3225, 0.2155, -0.9217, -0.4654, 0.311, -0.8286, -0.3958, 0.3958, -0.8286, -0.2743, 0.2743, -0.9217, -0.8157, 0.545, 0.1939, -0.7689, 0.5138, 0.3805, -0.6539, 0.6539, 0.3805, -0.6937, 0.6937, 0.1939, -0.1671, 0.1117, -0.9796, -0.3225, 0.2155, -0.9217, -0.2743, 0.2743, -0.9217, -0.1421, 0.1421, -0.9796, -0.8315, 0.5556, -2.409e-08, -0.8157, 0.545, 0.1939, -0.6937, 0.6937, 0.1939, -0.7071, 0.7071, -2.409e-09, -0.8157, 0.545, -0.1939, -0.8315, 0.5556, -2.409e-08, -0.7071, 0.7071, -2.409e-09, -0.6937, 0.6937, -0.1939, -0.3225, 0.2155, 0.9217, -0.1671, 0.1117, 0.9796, -0.1421, 0.1421, 0.9796, -0.2743, 0.2743, 0.9217, -0.7689, 0.5138, -0.3805, -0.8157, 0.545, -0.1939, -0.6937, 0.6937, -0.1939, -0.6539, 0.6539, -0.3805, -0.4654, 0.311, 0.8286, -0.3225, 0.2155, 0.9217, -0.2743, 0.2743, 0.9217, -0.3958, 0.3958, 0.8286, -0.6929, 0.463, -0.5528, -0.7689, 0.5138, -0.3805, -0.6539, 0.6539, -0.3805, -0.5893, 0.5893, -0.5528, -0.5905, 0.3945, 0.7041, -0.4654, 0.311, 0.8286, -0.3958, 0.3958, 0.8286, -0.5021, 0.5021, 0.7041, -0.5905, 0.3945, -0.7041, -0.6929, 0.463, -0.5528, -0.5893, 0.5893, -0.5528, -0.5021, 0.5021, -0.7041, -0.6929, 0.463, 0.5528, -0.5905, 0.3945, 0.7041, -0.5021, 0.5021, 0.7041, -0.5893, 0.5893, 0.5528, -0.4654, 0.311, -0.8286, -0.5905, 0.3945, -0.7041, -0.5021, 0.5021, -0.7041, -0.3958, 0.3958, -0.8286, -0.6539, 0.6539, -0.3805, -0.6937, 0.6937, -0.1939, -0.545, 0.8157, -0.1939, -0.5138, 0.7689, -0.3805, -0.3958, 0.3958, 0.8286, -0.2743, 0.2743, 0.9217, -0.2155, 0.3225, 0.9217, -0.311, 0.4654, 0.8286, -0.5893, 0.5893, -0.5528, -0.6539, 0.6539, -0.3805, -0.5138, 0.7689, -0.3805, -0.463, 0.6929, -0.5528, -0.5021, 0.5021, 0.7041, -0.3958, 0.3958, 0.8286, -0.311, 0.4654, 0.8286, -0.3945, 0.5905, 0.7041, -0.5021, 0.5021, -0.7041, -0.5893, 0.5893, -0.5528, -0.463, 0.6929, -0.5528, -0.3945, 0.5905, -0.7041, -0.5893, 0.5893, 0.5528, -0.5021, 0.5021, 0.7041, -0.3945, 0.5905, 0.7041, -0.463, 0.6929, 0.5528, -0.3958, 0.3958, -0.8286, -0.5021, 0.5021, -0.7041, -0.3945, 0.5905, -0.7041, -0.311, 0.4654, -0.8286, -0.6539, 0.6539, 0.3805, -0.5893, 0.5893, 0.5528, -0.463, 0.6929, 0.5528, -0.5138, 0.7689, 0.3805, -0.2743, 0.2743, -0.9217, -0.3958, 0.3958, -0.8286, -0.311, 0.4654, -0.8286, -0.2155, 0.3225, -0.9217, -0.6937, 0.6937, 0.1939, -0.6539, 0.6539, 0.3805, -0.5138, 0.7689, 0.3805, -0.545, 0.8157, 0.1939, -0.1421, 0.1421, -0.9796, -0.2743, 0.2743, -0.9217, -0.2155, 0.3225, -0.9217, -0.1117, 0.1671, -0.9796, -0.7071, 0.7071, -2.409e-09, -0.6937, 0.6937, 0.1939, -0.545, 0.8157, 0.1939, -0.5556, 0.8315, 0.0, -0.6937, 0.6937, -0.1939, -0.7071, 0.7071, -2.409e-09, -0.5556, 0.8315, 0.0, -0.545, 0.8157, -0.1939, -0.2743, 0.2743, 0.9217, -0.1421, 0.1421, 0.9796, -0.1117, 0.1671, 0.9796, -0.2155, 0.3225, 0.9217, -0.2155, 0.3225, -0.9217, -0.311, 0.4654, -0.8286, -0.2142, 0.5172, -0.8286, -0.1484, 0.3584, -0.9217, -0.545, 0.8157, 0.1939, -0.5138, 0.7689, 0.3805, -0.3539, 0.8544, 0.3805, -0.3754, 0.9063, 0.1939, -0.1117, 0.1671, -0.9796, -0.2155, 0.3225, -0.9217, -0.1484, 0.3584, -0.9217, -0.07691, 0.1857, -0.9796, -0.5556, 0.8315, 0.0, -0.545, 0.8157, 0.1939, -0.3754, 0.9063, 0.1939, -0.3827, 0.9239, 0.0, -0.545, 0.8157, -0.1939, -0.5556, 0.8315, 0.0, -0.3827, 0.9239, 0.0, -0.3754, 0.9063, -0.1939, -0.2155, 0.3225, 0.9217, -0.1117, 0.1671, 0.9796, -0.07691, 0.1857, 0.9796, -0.1484, 0.3584, 0.9217, -0.5138, 0.7689, -0.3805, -0.545, 0.8157, -0.1939, -0.3754, 0.9063, -0.1939, -0.3539, 0.8544, -0.3805, -0.311, 0.4654, 0.8286, -0.2155, 0.3225, 0.9217, -0.1484, 0.3584, 0.9217, -0.2142, 0.5172, 0.8286, -0.463, 0.6929, -0.5528, -0.5138, 0.7689, -0.3805, -0.3539, 0.8544, -0.3805, -0.3189, 0.7699, -0.5528, -0.3945, 0.5905, 0.7041, -0.311, 0.4654, 0.8286, -0.2142, 0.5172, 0.8286, -0.2718, 0.6561, 0.7041, -0.3945, 0.5905, -0.7041, -0.463, 0.6929, -0.5528, -0.3189, 0.7699, -0.5528, -0.2718, 0.6561, -0.7041, -0.463, 0.6929, 0.5528, -0.3945, 0.5905, 0.7041, -0.2718, 0.6561, 0.7041, -0.3189, 0.7699, 0.5528, -0.311, 0.4654, -0.8286, -0.3945, 0.5905, -0.7041, -0.2718, 0.6561, -0.7041, -0.2142, 0.5172, -0.8286, -0.5138, 0.7689, 0.3805, -0.463, 0.6929, 0.5528, -0.3189, 0.7699, 0.5528, -0.3539, 0.8544, 0.3805, -0.3189, 0.7699, -0.5528, -0.3539, 0.8544, -0.3805, -0.1804, 0.907, -0.3805, -0.1626, 0.8173, -0.5528, -0.2718, 0.6561, 0.7041, -0.2142, 0.5172, 0.8286, -0.1092, 0.549, 0.8286, -0.1385, 0.6965, 0.7041, -0.2718, 0.6561, -0.7041, -0.3189, 0.7699, -0.5528, -0.1626, 0.8173, -0.5528, -0.1385, 0.6965, -0.7041, -0.3189, 0.7699, 0.5528, -0.2718, 0.6561, 0.7041, -0.1385, 0.6965, 0.7041, -0.1626, 0.8173, 0.5528, -0.2142, 0.5172, -0.8286, -0.2718, 0.6561, -0.7041, -0.1385, 0.6965, -0.7041, -0.1092, 0.549, -0.8286, -0.3539, 0.8544, 0.3805, -0.3189, 0.7699, 0.5528, -0.1626, 0.8173, 0.5528, -0.1804, 0.907, 0.3805, -0.1484, 0.3584, -0.9217, -0.2142, 0.5172, -0.8286, -0.1092, 0.549, -0.8286, -0.07567, 0.3804, -0.9217, -0.3754, 0.9063, 0.1939, -0.3539, 0.8544, 0.3805, -0.1804, 0.907, 0.3805, -0.1914, 0.9622, 0.1939, -0.07691, 0.1857, -0.9796, -0.1484, 0.3584, -0.9217, -0.07567, 0.3804, -0.9217, -0.03921, 0.1971, -0.9796, -0.3827, 0.9239, 0.0, -0.3754, 0.9063, 0.1939, -0.1914, 0.9622, 0.1939, -0.1951, 0.9808, 0.0, -0.3754, 0.9063, -0.1939, -0.3827, 0.9239, 0.0, -0.1951, 0.9808, 0.0, -0.1914, 0.9622, -0.1939, -0.1484, 0.3584, 0.9217, -0.07691, 0.1857, 0.9796, -0.03921, 0.1971, 0.9796, -0.07567, 0.3804, 0.9217, -0.3539, 0.8544, -0.3805, -0.3754, 0.9063, -0.1939, -0.1914, 0.9622, -0.1939, -0.1804, 0.907, -0.3805, -0.2142, 0.5172, 0.8286, -0.1484, 0.3584, 0.9217, -0.07567, 0.3804, 0.9217, -0.1092, 0.549, 0.8286, -0.03921, 0.1971, -0.9796, -0.07567, 0.3804, -0.9217, -5.373e-07, 0.3879, -0.9217, -3.593e-07, 0.201, -0.9796, -0.1951, 0.9808, 0.0, -0.1914, 0.9622, 0.1939, 1.879e-07, 0.981, 0.1939, 1.542e-07, 1.0, 2.409e-09, -0.1914, 0.9622, -0.1939, -0.1951, 0.9808, 0.0, 1.542e-07, 1.0, 2.409e-09, 1.951e-07, 0.981, -0.1939, -0.07567, 0.3804, 0.9217, -0.03921, 0.1971, 0.9796, 3.651e-07, 0.201, 0.9796, 1.028e-07, 0.3879, 0.9217, -0.1804, 0.907, -0.3805, -0.1914, 0.9622, -0.1939, 1.951e-07, 0.981, -0.1939, 8.182e-08, 0.9248, -0.3805, -0.1092, 0.549, 0.8286, -0.07567, 0.3804, 0.9217, 1.028e-07, 0.3879, 0.9217, -1.988e-07, 0.5598, 0.8286, -0.1626, 0.8173, -0.5528, -0.1804, 0.907, -0.3805, 8.182e-08, 0.9248, -0.3805, 1.045e-07, 0.8333, -0.5528, -0.1385, 0.6965, 0.7041, -0.1092, 0.549, 0.8286, -1.988e-07, 0.5598, 0.8286, 5.758e-08, 0.7101, 0.7041, -0.1385, 0.6965, -0.7041, -0.1626, 0.8173, -0.5528, 1.045e-07, 0.8333, -0.5528, 2.003e-07, 0.7101, -0.7041, -0.1626, 0.8173, 0.5528, -0.1385, 0.6965, 0.7041, 5.758e-08, 0.7101, 0.7041, 9.373e-08, 0.8333, 0.5528, -0.1092, 0.549, -0.8286, -0.1385, 0.6965, -0.7041, 2.003e-07, 0.7101, -0.7041, -2.994e-08, 0.5598, -0.8286, -0.1804, 0.907, 0.3805, -0.1626, 0.8173, 0.5528, 9.373e-08, 0.8333, 0.5528, 8.904e-08, 0.9248, 0.3805, -0.07567, 0.3804, -0.9217, -0.1092, 0.549, -0.8286, -2.994e-08, 0.5598, -0.8286, -5.373e-07, 0.3879, -0.9217, -0.1914, 0.9622, 0.1939, -0.1804, 0.907, 0.3805, 8.904e-08, 0.9248, 0.3805, 1.879e-07, 0.981, 0.1939, 5.758e-08, 0.7101, 0.7041, -1.988e-07, 0.5598, 0.8286, 0.1092, 0.549, 0.8286, 0.1385, 0.6965, 0.7041, 2.003e-07, 0.7101, -0.7041, 1.045e-07, 0.8333, -0.5528, 0.1626, 0.8173, -0.5528, 0.1385, 0.6965, -0.7041, 9.373e-08, 0.8333, 0.5528, 5.758e-08, 0.7101, 0.7041, 0.1385, 0.6965, 0.7041, 0.1626, 0.8173, 0.5528, -2.994e-08, 0.5598, -0.8286, 2.003e-07, 0.7101, -0.7041, 0.1385, 0.6965, -0.7041, 0.1092, 0.549, -0.8286, 8.904e-08, 0.9248, 0.3805, 9.373e-08, 0.8333, 0.5528, 0.1626, 0.8173, 0.5528, 0.1804, 0.907, 0.3805, -5.373e-07, 0.3879, -0.9217, -2.994e-08, 0.5598, -0.8286, 0.1092, 0.549, -0.8286, 0.07567, 0.3804, -0.9217, 1.879e-07, 0.981, 0.1939, 8.904e-08, 0.9248, 0.3805, 0.1804, 0.907, 0.3805, 0.1914, 0.9622, 0.1939, -3.593e-07, 0.201, -0.9796, -5.373e-07, 0.3879, -0.9217, 0.07567, 0.3804, -0.9217, 0.03921, 0.1971, -0.9796, 1.542e-07, 1.0, 2.409e-09, 1.879e-07, 0.981, 0.1939, 0.1914, 0.9622, 0.1939, 0.1951, 0.9808, 0.0, 1.951e-07, 0.981, -0.1939, 1.542e-07, 1.0, 2.409e-09, 0.1951, 0.9808, 0.0, 0.1914, 0.9622, -0.1939, 1.028e-07, 0.3879, 0.9217, 3.651e-07, 0.201, 0.9796, 0.03921, 0.1971, 0.9796, 0.07567, 0.3804, 0.9217, 8.182e-08, 0.9248, -0.3805, 1.951e-07, 0.981, -0.1939, 0.1914, 0.9622, -0.1939, 0.1804, 0.907, -0.3805, -1.988e-07, 0.5598, 0.8286, 1.028e-07, 0.3879, 0.9217, 0.07567, 0.3804, 0.9217, 0.1092, 0.549, 0.8286, 1.045e-07, 0.8333, -0.5528, 8.182e-08, 0.9248, -0.3805, 0.1804, 0.907, -0.3805, 0.1626, 0.8173, -0.5528, 0.1951, 0.9808, 0.0, 0.1914, 0.9622, 0.1939, 0.3754, 0.9063, 0.1939, 0.3827, 0.9239, 0.0, 0.1914, 0.9622, -0.1939, 0.1951, 0.9808, 0.0, 0.3827, 0.9239, 0.0, 0.3754, 0.9063, -0.1939, 0.07567, 0.3804, 0.9217, 0.03921, 0.1971, 0.9796, 0.07691, 0.1857, 0.9796, 0.1484, 0.3584, 0.9217, 0.1804, 0.907, -0.3805, 0.1914, 0.9622, -0.1939, 0.3754, 0.9063, -0.1939, 0.3539, 0.8544, -0.3805, 0.1092, 0.549, 0.8286, 0.07567, 0.3804, 0.9217, 0.1484, 0.3584, 0.9217, 0.2142, 0.5172, 0.8286, 0.1626, 0.8173, -0.5528, 0.1804, 0.907, -0.3805, 0.3539, 0.8544, -0.3805, 0.3189, 0.7699, -0.5528, 0.1385, 0.6965, 0.7041, 0.1092, 0.549, 0.8286, 0.2142, 0.5172, 0.8286, 0.2718, 0.6561, 0.7041, 0.1385, 0.6965, -0.7041, 0.1626, 0.8173, -0.5528, 0.3189, 0.7699, -0.5528, 0.2718, 0.6561, -0.7041, 0.1626, 0.8173, 0.5528, 0.1385, 0.6965, 0.7041, 0.2718, 0.6561, 0.7041, 0.3189, 0.7699, 0.5528, 0.1092, 0.549, -0.8286, 0.1385, 0.6965, -0.7041, 0.2718, 0.6561, -0.7041, 0.2142, 0.5172, -0.8286, 0.1804, 0.907, 0.3805, 0.1626, 0.8173, 0.5528, 0.3189, 0.7699, 0.5528, 0.3539, 0.8544, 0.3805, 0.07567, 0.3804, -0.9217, 0.1092, 0.549, -0.8286, 0.2142, 0.5172, -0.8286, 0.1484, 0.3584, -0.9217, 0.1914, 0.9622, 0.1939, 0.1804, 0.907, 0.3805, 0.3539, 0.8544, 0.3805, 0.3754, 0.9063, 0.1939, 0.03921, 0.1971, -0.9796, 0.07567, 0.3804, -0.9217, 0.1484, 0.3584, -0.9217, 0.07691, 0.1857, -0.9796, 0.2718, 0.6561, -0.7041, 0.3189, 0.7699, -0.5528, 0.463, 0.6929, -0.5528, 0.3945, 0.5905, -0.7041, 0.3189, 0.7699, 0.5528, 0.2718, 0.6561, 0.7041, 0.3945, 0.5905, 0.7041, 0.463, 0.6929, 0.5528, 0.2142, 0.5172, -0.8286, 0.2718, 0.6561, -0.7041, 0.3945, 0.5905, -0.7041, 0.311, 0.4654, -0.8286, 0.3539, 0.8544, 0.3805, 0.3189, 0.7699, 0.5528, 0.463, 0.6929, 0.5528, 0.5138, 0.7689, 0.3805, 0.1484, 0.3584, -0.9217, 0.2142, 0.5172, -0.8286, 0.311, 0.4654, -0.8286, 0.2155, 0.3225, -0.9217, 0.3754, 0.9063, 0.1939, 0.3539, 0.8544, 0.3805, 0.5138, 0.7689, 0.3805, 0.545, 0.8157, 0.1939, 0.07691, 0.1857, -0.9796, 0.1484, 0.3584, -0.9217, 0.2155, 0.3225, -0.9217, 0.1117, 0.1671, -0.9796, 0.3827, 0.9239, 0.0, 0.3754, 0.9063, 0.1939, 0.545, 0.8157, 0.1939, 0.5556, 0.8315, -2.409e-09, 0.3754, 0.9063, -0.1939, 0.3827, 0.9239, 0.0, 0.5556, 0.8315, -2.409e-09, 0.545, 0.8157, -0.1939, 0.1484, 0.3584, 0.9217, 0.07691, 0.1857, 0.9796, 0.1117, 0.1671, 0.9796, 0.2155, 0.3225, 0.9217, 0.3539, 0.8544, -0.3805, 0.3754, 0.9063, -0.1939, 0.545, 0.8157, -0.1939, 0.5138, 0.7689, -0.3805, 0.2142, 0.5172, 0.8286, 0.1484, 0.3584, 0.9217, 0.2155, 0.3225, 0.9217, 0.311, 0.4654, 0.8286, 0.3189, 0.7699, -0.5528, 0.3539, 0.8544, -0.3805, 0.5138, 0.7689, -0.3805, 0.463, 0.6929, -0.5528, 0.2718, 0.6561, 0.7041, 0.2142, 0.5172, 0.8286, 0.311, 0.4654, 0.8286, 0.3945, 0.5905, 0.7041, 0.545, 0.8157, -0.1939, 0.5556, 0.8315, -2.409e-09, 0.7071, 0.7071, 0.0, 0.6937, 0.6937, -0.1939, 0.2155, 0.3225, 0.9217, 0.1117, 0.1671, 0.9796, 0.1421, 0.1421, 0.9796, 0.2743, 0.2743, 0.9217, 0.5138, 0.7689, -0.3805, 0.545, 0.8157, -0.1939, 0.6937, 0.6937, -0.1939, 0.6539, 0.6539, -0.3805, 0.311, 0.4654, 0.8286, 0.2155, 0.3225, 0.9217, 0.2743, 0.2743, 0.9217, 0.3958, 0.3958, 0.8286, 0.463, 0.6929, -0.5528, 0.5138, 0.7689, -0.3805, 0.6539, 0.6539, -0.3805, 0.5893, 0.5893, -0.5528, 0.3945, 0.5905, 0.7041, 0.311, 0.4654, 0.8286, 0.3958, 0.3958, 0.8286, 0.5021, 0.5021, 0.7041, 0.3945, 0.5905, -0.7041, 0.463, 0.6929, -0.5528, 0.5893, 0.5893, -0.5528, 0.5021, 0.5021, -0.7041, 0.463, 0.6929, 0.5528, 0.3945, 0.5905, 0.7041, 0.5021, 0.5021, 0.7041, 0.5893, 0.5893, 0.5528, 0.311, 0.4654, -0.8286, 0.3945, 0.5905, -0.7041, 0.5021, 0.5021, -0.7041, 0.3958, 0.3958, -0.8286, 0.5138, 0.7689, 0.3805, 0.463, 0.6929, 0.5528, 0.5893, 0.5893, 0.5528, 0.6539, 0.6539, 0.3805, 0.2155, 0.3225, -0.9217, 0.311, 0.4654, -0.8286, 0.3958, 0.3958, -0.8286, 0.2743, 0.2743, -0.9217, 0.545, 0.8157, 0.1939, 0.5138, 0.7689, 0.3805, 0.6539, 0.6539, 0.3805, 0.6937, 0.6937, 0.1939, 0.1117, 0.1671, -0.9796, 0.2155, 0.3225, -0.9217, 0.2743, 0.2743, -0.9217, 0.1421, 0.1421, -0.9796, 0.5556, 0.8315, -2.409e-09, 0.545, 0.8157, 0.1939, 0.6937, 0.6937, 0.1939, 0.7071, 0.7071, 0.0, 0.5893, 0.5893, 0.5528, 0.5021, 0.5021, 0.7041, 0.5905, 0.3945, 0.7041, 0.6929, 0.463, 0.5528, 0.3958, 0.3958, -0.8286, 0.5021, 0.5021, -0.7041, 0.5905, 0.3945, -0.7041, 0.4654, 0.311, -0.8286, 0.6539, 0.6539, 0.3805, 0.5893, 0.5893, 0.5528, 0.6929, 0.463, 0.5528, 0.7689, 0.5138, 0.3805, 0.2743, 0.2743, -0.9217, 0.3958, 0.3958, -0.8286, 0.4654, 0.311, -0.8286, 0.3225, 0.2155, -0.9217, 0.6937, 0.6937, 0.1939, 0.6539, 0.6539, 0.3805, 0.7689, 0.5138, 0.3805, 0.8157, 0.545, 0.1939, 0.1421, 0.1421, -0.9796, 0.2743, 0.2743, -0.9217, 0.3225, 0.2155, -0.9217, 0.1671, 0.1117, -0.9796, 0.7071, 0.7071, 0.0, 0.6937, 0.6937, 0.1939, 0.8157, 0.545, 0.1939, 0.8315, 0.5556, 2.409e-09, 0.6937, 0.6937, -0.1939, 0.7071, 0.7071, 0.0, 0.8315, 0.5556, 2.409e-09, 0.8157, 0.545, -0.1939, 0.2743, 0.2743, 0.9217, 0.1421, 0.1421, 0.9796, 0.1671, 0.1117, 0.9796, 0.3225, 0.2155, 0.9217, 0.6539, 0.6539, -0.3805, 0.6937, 0.6937, -0.1939, 0.8157, 0.545, -0.1939, 0.7689, 0.5138, -0.3805, 0.3958, 0.3958, 0.8286, 0.2743, 0.2743, 0.9217, 0.3225, 0.2155, 0.9217, 0.4654, 0.311, 0.8286, 0.5893, 0.5893, -0.5528, 0.6539, 0.6539, -0.3805, 0.7689, 0.5138, -0.3805, 0.6929, 0.463, -0.5528, 0.5021, 0.5021, 0.7041, 0.3958, 0.3958, 0.8286, 0.4654, 0.311, 0.8286, 0.5905, 0.3945, 0.7041, 0.5021, 0.5021, -0.7041, 0.5893, 0.5893, -0.5528, 0.6929, 0.463, -0.5528, 0.5905, 0.3945, -0.7041, 0.8157, 0.545, -0.1939, 0.8315, 0.5556, 2.409e-09, 0.9239, 0.3827, -2.409e-09, 0.9063, 0.3754, -0.1939, 0.3225, 0.2155, 0.9217, 0.1671, 0.1117, 0.9796, 0.1857, 0.07691, 0.9796, 0.3584, 0.1484, 0.9217, 0.7689, 0.5138, -0.3805, 0.8157, 0.545, -0.1939, 0.9063, 0.3754, -0.1939, 0.8544, 0.3539, -0.3805, 0.4654, 0.311, 0.8286, 0.3225, 0.2155, 0.9217, 0.3584, 0.1484, 0.9217, 0.5172, 0.2142, 0.8286, 0.6929, 0.463, -0.5528, 0.7689, 0.5138, -0.3805, 0.8544, 0.3539, -0.3805, 0.7699, 0.3189, -0.5528, 0.5905, 0.3945, 0.7041, 0.4654, 0.311, 0.8286, 0.5172, 0.2142, 0.8286, 0.6561, 0.2718, 0.7041, 0.5905, 0.3945, -0.7041, 0.6929, 0.463, -0.5528, 0.7699, 0.3189, -0.5528, 0.6561, 0.2718, -0.7041, 0.6929, 0.463, 0.5528, 0.5905, 0.3945, 0.7041, 0.6561, 0.2718, 0.7041, 0.7699, 0.3189, 0.5528, 0.4654, 0.311, -0.8286, 0.5905, 0.3945, -0.7041, 0.6561, 0.2718, -0.7041, 0.5172, 0.2142, -0.8286, 0.7689, 0.5138, 0.3805, 0.6929, 0.463, 0.5528, 0.7699, 0.3189, 0.5528, 0.8544, 0.3539, 0.3805, 0.3225, 0.2155, -0.9217, 0.4654, 0.311, -0.8286, 0.5172, 0.2142, -0.8286, 0.3584, 0.1484, -0.9217, 0.8157, 0.545, 0.1939, 0.7689, 0.5138, 0.3805, 0.8544, 0.3539, 0.3805, 0.9063, 0.3754, 0.1939, 0.1671, 0.1117, -0.9796, 0.3225, 0.2155, -0.9217, 0.3584, 0.1484, -0.9217, 0.1857, 0.07691, -0.9796, 0.8315, 0.5556, 2.409e-09, 0.8157, 0.545, 0.1939, 0.9063, 0.3754, 0.1939, 0.9239, 0.3827, -2.409e-09, 0.5172, 0.2142, -0.8286, 0.6561, 0.2718, -0.7041, 0.6965, 0.1385, -0.7041, 0.549, 0.1092, -0.8286, 0.8544, 0.3539, 0.3805, 0.7699, 0.3189, 0.5528, 0.8173, 0.1626, 0.5528, 0.907, 0.1804, 0.3805, 0.3584, 0.1484, -0.9217, 0.5172, 0.2142, -0.8286, 0.549, 0.1092, -0.8286, 0.3804, 0.07567, -0.9217, 0.9063, 0.3754, 0.1939, 0.8544, 0.3539, 0.3805, 0.907, 0.1804, 0.3805, 0.9622, 0.1914, 0.1939, 0.1857, 0.07691, -0.9796, 0.3584, 0.1484, -0.9217, 0.3804, 0.07567, -0.9217, 0.1971, 0.03921, -0.9796, 0.9239, 0.3827, -2.409e-09, 0.9063, 0.3754, 0.1939, 0.9622, 0.1914, 0.1939, 0.9808, 0.1951, -1.446e-08, 0.9063, 0.3754, -0.1939, 0.9239, 0.3827, -2.409e-09, 0.9808, 0.1951, -1.446e-08, 0.9622, 0.1914, -0.1939, 0.3584, 0.1484, 0.9217, 0.1857, 0.07691, 0.9796, 0.1971, 0.03921, 0.9796, 0.3804, 0.07567, 0.9217, 0.8544, 0.3539, -0.3805, 0.9063, 0.3754, -0.1939, 0.9622, 0.1914, -0.1939, 0.907, 0.1804, -0.3805, 0.5172, 0.2142, 0.8286, 0.3584, 0.1484, 0.9217, 0.3804, 0.07567, 0.9217, 0.549, 0.1092, 0.8286, 0.7699, 0.3189, -0.5528, 0.8544, 0.3539, -0.3805, 0.907, 0.1804, -0.3805, 0.8173, 0.1626, -0.5528, 0.6561, 0.2718, 0.7041, 0.5172, 0.2142, 0.8286, 0.549, 0.1092, 0.8286, 0.6965, 0.1385, 0.7041, 0.6561, 0.2718, -0.7041, 0.7699, 0.3189, -0.5528, 0.8173, 0.1626, -0.5528, 0.6965, 0.1385, -0.7041, 0.7699, 0.3189, 0.5528, 0.6561, 0.2718, 0.7041, 0.6965, 0.1385, 0.7041, 0.8173, 0.1626, 0.5528, 0.907, 0.1804, -0.3805, 0.9622, 0.1914, -0.1939, 0.981, -4.143e-07, -0.1939, 0.9248, -1.685e-07, -0.3805, 0.549, 0.1092, 0.8286, 0.3804, 0.07567, 0.9217, 0.3879, -4.064e-08, 0.9217, 0.5598, 1.078e-08, 0.8286, 0.8173, 0.1626, -0.5528, 0.907, 0.1804, -0.3805, 0.9248, -1.685e-07, -0.3805, 0.8333, -2.127e-07, -0.5528, 0.6965, 0.1385, 0.7041, 0.549, 0.1092, 0.8286, 0.5598, 1.078e-08, 0.8286, 0.7101, -1.907e-07, 0.7041, 0.6965, 0.1385, -0.7041, 0.8173, 0.1626, -0.5528, 0.8333, -2.127e-07, -0.5528, 0.7101, -3.299e-07, -0.7041, 0.8173, 0.1626, 0.5528, 0.6965, 0.1385, 0.7041, 0.7101, -1.907e-07, 0.7041, 0.8333, -2.163e-07, 0.5528, 0.549, 0.1092, -0.8286, 0.6965, 0.1385, -0.7041, 0.7101, -3.299e-07, -0.7041, 0.5598, -2.048e-07, -0.8286, 0.907, 0.1804, 0.3805, 0.8173, 0.1626, 0.5528, 0.8333, -2.163e-07, 0.5528, 0.9248, -1.685e-07, 0.3805, 0.3804, 0.07567, -0.9217, 0.549, 0.1092, -0.8286, 0.5598, -2.048e-07, -0.8286, 0.3879, -9.98e-08, -0.9217, 0.9622, 0.1914, 0.1939, 0.907, 0.1804, 0.3805, 0.9248, -1.685e-07, 0.3805, 0.981, -4.167e-07, 0.1939, 0.1971, 0.03921, -0.9796, 0.3804, 0.07567, -0.9217, 0.3879, -9.98e-08, -0.9217, 0.201, -5.653e-08, -0.9796, 0.9808, 0.1951, -1.446e-08, 0.9622, 0.1914, 0.1939, 0.981, -4.167e-07, 0.1939, 1.0, -3.999e-07, -9.637e-09, 0.9622, 0.1914, -0.1939, 0.9808, 0.1951, -1.446e-08, 1.0, -3.999e-07, -9.637e-09, 0.981, -4.143e-07, -0.1939, 0.3804, 0.07567, 0.9217, 0.1971, 0.03921, 0.9796, 0.201, -6.324e-08, 0.9796, 0.3879, -4.064e-08, 0.9217, 0.3879, -9.98e-08, -0.9217, 0.5598, -2.048e-07, -0.8286, 0.549, -0.1092, -0.8286, 0.3804, -0.07567, -0.9217, 0.981, -4.167e-07, 0.1939, 0.9248, -1.685e-07, 0.3805, 0.907, -0.1804, 0.3805, 0.9622, -0.1914, 0.1939, 0.201, -5.653e-08, -0.9796, 0.3879, -9.98e-08, -0.9217, 0.3804, -0.07567, -0.9217, 0.1971, -0.03921, -0.9796, 1.0, -3.999e-07, -9.637e-09, 0.981, -4.167e-07, 0.1939, 0.9622, -0.1914, 0.1939, 0.9808, -0.1951, 0.0, 0.981, -4.143e-07, -0.1939, 1.0, -3.999e-07, -9.637e-09, 0.9808, -0.1951, 0.0, 0.9622, -0.1914, -0.1939, 0.3879, -4.064e-08, 0.9217, 0.201, -6.324e-08, 0.9796, 0.1971, -0.03921, 0.9796, 0.3804, -0.07567, 0.9217, 0.9248, -1.685e-07, -0.3805, 0.981, -4.143e-07, -0.1939, 0.9622, -0.1914, -0.1939, 0.907, -0.1804, -0.3805, 0.5598, 1.078e-08, 0.8286, 0.3879, -4.064e-08, 0.9217, 0.3804, -0.07567, 0.9217, 0.549, -0.1092, 0.8286, 0.8333, -2.127e-07, -0.5528, 0.9248, -1.685e-07, -0.3805, 0.907, -0.1804, -0.3805, 0.8173, -0.1626, -0.5528, 0.7101, -1.907e-07, 0.7041, 0.5598, 1.078e-08, 0.8286, 0.549, -0.1092, 0.8286, 0.6965, -0.1385, 0.7041, 0.7101, -3.299e-07, -0.7041, 0.8333, -2.127e-07, -0.5528, 0.8173, -0.1626, -0.5528, 0.6965, -0.1385, -0.7041, 0.8333, -2.163e-07, 0.5528, 0.7101, -1.907e-07, 0.7041, 0.6965, -0.1385, 0.7041, 0.8173, -0.1626, 0.5528, 0.5598, -2.048e-07, -0.8286, 0.7101, -3.299e-07, -0.7041, 0.6965, -0.1385, -0.7041, 0.549, -0.1092, -0.8286, 0.9248, -1.685e-07, 0.3805, 0.8333, -2.163e-07, 0.5528, 0.8173, -0.1626, 0.5528, 0.907, -0.1804, 0.3805, 0.549, -0.1092, 0.8286, 0.3804, -0.07567, 0.9217, 0.3584, -0.1484, 0.9217, 0.5172, -0.2142, 0.8286, 0.8173, -0.1626, -0.5528, 0.907, -0.1804, -0.3805, 0.8544, -0.3539, -0.3805, 0.7699, -0.3189, -0.5528, 0.6965, -0.1385, 0.7041, 0.549, -0.1092, 0.8286, 0.5172, -0.2142, 0.8286, 0.6561, -0.2718, 0.7041, 0.6965, -0.1385, -0.7041, 0.8173, -0.1626, -0.5528, 0.7699, -0.3189, -0.5528, 0.6561, -0.2718, -0.7041, 0.8173, -0.1626, 0.5528, 0.6965, -0.1385, 0.7041, 0.6561, -0.2718, 0.7041, 0.7699, -0.3189, 0.5528, 0.549, -0.1092, -0.8286, 0.6965, -0.1385, -0.7041, 0.6561, -0.2718, -0.7041, 0.5172, -0.2142, -0.8286, 0.907, -0.1804, 0.3805, 0.8173, -0.1626, 0.5528, 0.7699, -0.3189, 0.5528, 0.8544, -0.3539, 0.3805, 0.3804, -0.07567, -0.9217, 0.549, -0.1092, -0.8286, 0.5172, -0.2142, -0.8286, 0.3584, -0.1484, -0.9217, 0.9622, -0.1914, 0.1939, 0.907, -0.1804, 0.3805, 0.8544, -0.3539, 0.3805, 0.9063, -0.3754, 0.1939, 0.1971, -0.03921, -0.9796, 0.3804, -0.07567, -0.9217, 0.3584, -0.1484, -0.9217, 0.1857, -0.07691, -0.9796, 0.9808, -0.1951, 0.0, 0.9622, -0.1914, 0.1939, 0.9063, -0.3754, 0.1939, 0.9239, -0.3827, -2.409e-09, 0.9622, -0.1914, -0.1939, 0.9808, -0.1951, 0.0, 0.9239, -0.3827, -2.409e-09, 0.9063, -0.3754, -0.1939, 0.3804, -0.07567, 0.9217, 0.1971, -0.03921, 0.9796, 0.1857, -0.07691, 0.9796, 0.3584, -0.1484, 0.9217, 0.907, -0.1804, -0.3805, 0.9622, -0.1914, -0.1939, 0.9063, -0.3754, -0.1939, 0.8544, -0.3539, -0.3805, 0.9063, -0.3754, 0.1939, 0.8544, -0.3539, 0.3805, 0.7689, -0.5138, 0.3805, 0.8157, -0.545, 0.1939, 0.1857, -0.07691, -0.9796, 0.3584, -0.1484, -0.9217, 0.3225, -0.2155, -0.9217, 0.1671, -0.1117, -0.9796, 0.9239, -0.3827, -2.409e-09, 0.9063, -0.3754, 0.1939, 0.8157, -0.545, 0.1939, 0.8315, -0.5556, 2.409e-09, 0.9063, -0.3754, -0.1939, 0.9239, -0.3827, -2.409e-09, 0.8315, -0.5556, 2.409e-09, 0.8157, -0.545, -0.1939, 0.3584, -0.1484, 0.9217, 0.1857, -0.07691, 0.9796, 0.1671, -0.1117, 0.9796, 0.3225, -0.2155, 0.9217, 0.8544, -0.3539, -0.3805, 0.9063, -0.3754, -0.1939, 0.8157, -0.545, -0.1939, 0.7689, -0.5138, -0.3805, 0.5172, -0.2142, 0.8286, 0.3584, -0.1484, 0.9217, 0.3225, -0.2155, 0.9217, 0.4654, -0.311, 0.8286, 0.7699, -0.3189, -0.5528, 0.8544, -0.3539, -0.3805, 0.7689, -0.5138, -0.3805, 0.6929, -0.463, -0.5528, 0.6561, -0.2718, 0.7041, 0.5172, -0.2142, 0.8286, 0.4654, -0.311, 0.8286, 0.5905, -0.3945, 0.7041, 0.6561, -0.2718, -0.7041, 0.7699, -0.3189, -0.5528, 0.6929, -0.463, -0.5528, 0.5905, -0.3945, -0.7041, 0.7699, -0.3189, 0.5528, 0.6561, -0.2718, 0.7041, 0.5905, -0.3945, 0.7041, 0.6929, -0.463, 0.5528, 0.5172, -0.2142, -0.8286, 0.6561, -0.2718, -0.7041, 0.5905, -0.3945, -0.7041, 0.4654, -0.311, -0.8286, 0.8544, -0.3539, 0.3805, 0.7699, -0.3189, 0.5528, 0.6929, -0.463, 0.5528, 0.7689, -0.5138, 0.3805, 0.3584, -0.1484, -0.9217, 0.5172, -0.2142, -0.8286, 0.4654, -0.311, -0.8286, 0.3225, -0.2155, -0.9217, 0.6929, -0.463, -0.5528, 0.7689, -0.5138, -0.3805, 0.6539, -0.6539, -0.3805, 0.5893, -0.5893, -0.5528, 0.5905, -0.3945, 0.7041, 0.4654, -0.311, 0.8286, 0.3958, -0.3958, 0.8286, 0.5021, -0.5021, 0.7041, 0.5905, -0.3945, -0.7041, 0.6929, -0.463, -0.5528, 0.5893, -0.5893, -0.5528, 0.5021, -0.5021, -0.7041, 0.6929, -0.463, 0.5528, 0.5905, -0.3945, 0.7041, 0.5021, -0.5021, 0.7041, 0.5893, -0.5893, 0.5528, 0.4654, -0.311, -0.8286, 0.5905, -0.3945, -0.7041, 0.5021, -0.5021, -0.7041, 0.3958, -0.3958, -0.8286, 0.7689, -0.5138, 0.3805, 0.6929, -0.463, 0.5528, 0.5893, -0.5893, 0.5528, 0.6539, -0.6539, 0.3805, 0.3225, -0.2155, -0.9217, 0.4654, -0.311, -0.8286, 0.3958, -0.3958, -0.8286, 0.2743, -0.2743, -0.9217, 0.8157, -0.545, 0.1939, 0.7689, -0.5138, 0.3805, 0.6539, -0.6539, 0.3805, 0.6937, -0.6937, 0.1939, 0.1671, -0.1117, -0.9796, 0.3225, -0.2155, -0.9217, 0.2743, -0.2743, -0.9217, 0.1421, -0.1421, -0.9796, 0.8315, -0.5556, 2.409e-09, 0.8157, -0.545, 0.1939, 0.6937, -0.6937, 0.1939, 0.7071, -0.7071, 0.0, 0.8157, -0.545, -0.1939, 0.8315, -0.5556, 2.409e-09, 0.7071, -0.7071, 0.0, 0.6937, -0.6937, -0.1939, 0.3225, -0.2155, 0.9217, 0.1671, -0.1117, 0.9796, 0.1421, -0.1421, 0.9796, 0.2743, -0.2743, 0.9217, 0.7689, -0.5138, -0.3805, 0.8157, -0.545, -0.1939, 0.6937, -0.6937, -0.1939, 0.6539, -0.6539, -0.3805, 0.4654, -0.311, 0.8286, 0.3225, -0.2155, 0.9217, 0.2743, -0.2743, 0.9217, 0.3958, -0.3958, 0.8286, 0.1421, -0.1421, -0.9796, 0.2743, -0.2743, -0.9217, 0.2155, -0.3225, -0.9217, 0.1117, -0.1671, -0.9796, 0.7071, -0.7071, 0.0, 0.6937, -0.6937, 0.1939, 0.545, -0.8157, 0.1939, 0.5556, -0.8315, 2.409e-09, 0.6937, -0.6937, -0.1939, 0.7071, -0.7071, 0.0, 0.5556, -0.8315, 2.409e-09, 0.545, -0.8157, -0.1939, 0.2743, -0.2743, 0.9217, 0.1421, -0.1421, 0.9796, 0.1117, -0.1671, 0.9796, 0.2155, -0.3225, 0.9217, 0.6539, -0.6539, -0.3805, 0.6937, -0.6937, -0.1939, 0.545, -0.8157, -0.1939, 0.5138, -0.7689, -0.3805, 0.3958, -0.3958, 0.8286, 0.2743, -0.2743, 0.9217, 0.2155, -0.3225, 0.9217, 0.311, -0.4654, 0.8286, 0.5893, -0.5893, -0.5528, 0.6539, -0.6539, -0.3805, 0.5138, -0.7689, -0.3805, 0.463, -0.6929, -0.5528, 0.5021, -0.5021, 0.7041, 0.3958, -0.3958, 0.8286, 0.311, -0.4654, 0.8286, 0.3945, -0.5905, 0.7041, 0.5021, -0.5021, -0.7041, 0.5893, -0.5893, -0.5528, 0.463, -0.6929, -0.5528, 0.3945, -0.5905, -0.7041, 0.5893, -0.5893, 0.5528, 0.5021, -0.5021, 0.7041, 0.3945, -0.5905, 0.7041, 0.463, -0.6929, 0.5528, 0.3958, -0.3958, -0.8286, 0.5021, -0.5021, -0.7041, 0.3945, -0.5905, -0.7041, 0.311, -0.4654, -0.8286, 0.6539, -0.6539, 0.3805, 0.5893, -0.5893, 0.5528, 0.463, -0.6929, 0.5528, 0.5138, -0.7689, 0.3805, 0.2743, -0.2743, -0.9217, 0.3958, -0.3958, -0.8286, 0.311, -0.4654, -0.8286, 0.2155, -0.3225, -0.9217, 0.6937, -0.6937, 0.1939, 0.6539, -0.6539, 0.3805, 0.5138, -0.7689, 0.3805, 0.545, -0.8157, 0.1939, 0.3945, -0.5905, 0.7041, 0.311, -0.4654, 0.8286, 0.2142, -0.5172, 0.8286, 0.2718, -0.6561, 0.7041, 0.3945, -0.5905, -0.7041, 0.463, -0.6929, -0.5528, 0.3189, -0.7699, -0.5528, 0.2718, -0.6561, -0.7041, 0.463, -0.6929, 0.5528, 0.3945, -0.5905, 0.7041, 0.2718, -0.6561, 0.7041, 0.3189, -0.7699, 0.5528, 0.311, -0.4654, -0.8286, 0.3945, -0.5905, -0.7041, 0.2718, -0.6561, -0.7041, 0.2142, -0.5172, -0.8286, 0.5138, -0.7689, 0.3805, 0.463, -0.6929, 0.5528, 0.3189, -0.7699, 0.5528, 0.3539, -0.8544, 0.3805, 0.2155, -0.3225, -0.9217, 0.311, -0.4654, -0.8286, 0.2142, -0.5172, -0.8286, 0.1484, -0.3584, -0.9217, 0.545, -0.8157, 0.1939, 0.5138, -0.7689, 0.3805, 0.3539, -0.8544, 0.3805, 0.3754, -0.9063, 0.1939, 0.1117, -0.1671, -0.9796, 0.2155, -0.3225, -0.9217, 0.1484, -0.3584, -0.9217, 0.07691, -0.1857, -0.9796, 0.5556, -0.8315, 2.409e-09, 0.545, -0.8157, 0.1939, 0.3754, -0.9063, 0.1939, 0.3827, -0.9239, -2.409e-09, 0.545, -0.8157, -0.1939, 0.5556, -0.8315, 2.409e-09, 0.3827, -0.9239, -2.409e-09, 0.3754, -0.9063, -0.1939, 0.2155, -0.3225, 0.9217, 0.1117, -0.1671, 0.9796, 0.07691, -0.1857, 0.9796, 0.1484, -0.3584, 0.9217, 0.5138, -0.7689, -0.3805, 0.545, -0.8157, -0.1939, 0.3754, -0.9063, -0.1939, 0.3539, -0.8544, -0.3805, 0.311, -0.4654, 0.8286, 0.2155, -0.3225, 0.9217, 0.1484, -0.3584, 0.9217, 0.2142, -0.5172, 0.8286, 0.463, -0.6929, -0.5528, 0.5138, -0.7689, -0.3805, 0.3539, -0.8544, -0.3805, 0.3189, -0.7699, -0.5528, 0.3827, -0.9239, -2.409e-09, 0.3754, -0.9063, 0.1939, 0.1914, -0.9622, 0.1939, 0.1951, -0.9808, 0.0, 0.3754, -0.9063, -0.1939, 0.3827, -0.9239, -2.409e-09, 0.1951, -0.9808, 0.0, 0.1914, -0.9622, -0.1939, 0.1484, -0.3584, 0.9217, 0.07691, -0.1857, 0.9796, 0.03921, -0.1971, 0.9796, 0.07567, -0.3804, 0.9217, 0.3539, -0.8544, -0.3805, 0.3754, -0.9063, -0.1939, 0.1914, -0.9622, -0.1939, 0.1804, -0.907, -0.3805, 0.2142, -0.5172, 0.8286, 0.1484, -0.3584, 0.9217, 0.07567, -0.3804, 0.9217, 0.1092, -0.549, 0.8286, 0.3189, -0.7699, -0.5528, 0.3539, -0.8544, -0.3805, 0.1804, -0.907, -0.3805, 0.1626, -0.8173, -0.5528, 0.2718, -0.6561, 0.7041, 0.2142, -0.5172, 0.8286, 0.1092, -0.549, 0.8286, 0.1385, -0.6965, 0.7041, 0.2718, -0.6561, -0.7041, 0.3189, -0.7699, -0.5528, 0.1626, -0.8173, -0.5528, 0.1385, -0.6965, -0.7041, 0.3189, -0.7699, 0.5528, 0.2718, -0.6561, 0.7041, 0.1385, -0.6965, 0.7041, 0.1626, -0.8173, 0.5528, 0.2142, -0.5172, -0.8286, 0.2718, -0.6561, -0.7041, 0.1385, -0.6965, -0.7041, 0.1092, -0.549, -0.8286, 0.3539, -0.8544, 0.3805, 0.3189, -0.7699, 0.5528, 0.1626, -0.8173, 0.5528, 0.1804, -0.907, 0.3805, 0.1484, -0.3584, -0.9217, 0.2142, -0.5172, -0.8286, 0.1092, -0.549, -0.8286, 0.07567, -0.3804, -0.9217, 0.3754, -0.9063, 0.1939, 0.3539, -0.8544, 0.3805, 0.1804, -0.907, 0.3805, 0.1914, -0.9622, 0.1939, 0.07691, -0.1857, -0.9796, 0.1484, -0.3584, -0.9217, 0.07567, -0.3804, -0.9217, 0.03921, -0.1971, -0.9796, 0.1385, -0.6965, -0.7041, 0.1626, -0.8173, -0.5528, -2.944e-07, -0.8333, -0.5528, -2.867e-07, -0.7101, -0.7041, 0.1626, -0.8173, 0.5528, 0.1385, -0.6965, 0.7041, -2.183e-07, -0.7101, 0.7041, -2.98e-07, -0.8333, 0.5528, 0.1092, -0.549, -0.8286, 0.1385, -0.6965, -0.7041, -2.867e-07, -0.7101, -0.7041, 3.113e-08, -0.5598, -0.8286, 0.1804, -0.907, 0.3805, 0.1626, -0.8173, 0.5528, -2.98e-07, -0.8333, 0.5528, -2.479e-07, -0.9248, 0.3805, 0.07567, -0.3804, -0.9217, 0.1092, -0.549, -0.8286, 3.113e-08, -0.5598, -0.8286, -1.034e-07, -0.3879, -0.9217, 0.1914, -0.9622, 0.1939, 0.1804, -0.907, 0.3805, -2.479e-07, -0.9248, 0.3805, -4.432e-07, -0.981, 0.1939, 0.03921, -0.1971, -0.9796, 0.07567, -0.3804, -0.9217, -1.034e-07, -0.3879, -0.9217, -3.565e-07, -0.201, -0.9796, 0.1951, -0.9808, 0.0, 0.1914, -0.9622, 0.1939, -4.432e-07, -0.981, 0.1939, -4.481e-07, -1.0, 0.0, 0.1914, -0.9622, -0.1939, 0.1951, -0.9808, 0.0, -4.481e-07, -1.0, 0.0, -4.48e-07, -0.981, -0.1939, 0.07567, -0.3804, 0.9217, 0.03921, -0.1971, 0.9796, 1.79e-09, -0.201, 0.9796, -1.195e-09, -0.3879, 0.9217, 0.1804, -0.907, -0.3805, 0.1914, -0.9622, -0.1939, -4.48e-07, -0.981, -0.1939, -2.527e-07, -0.9248, -0.3805, 0.1092, -0.549, 0.8286, 0.07567, -0.3804, 0.9217, -1.195e-09, -0.3879, 0.9217, -8.143e-08, -0.5598, 0.8286, 0.1626, -0.8173, -0.5528, 0.1804, -0.907, -0.3805, -2.527e-07, -0.9248, -0.3805, -2.944e-07, -0.8333, -0.5528, 0.1385, -0.6965, 0.7041, 0.1092, -0.549, 0.8286, -8.143e-08, -0.5598, 0.8286, -2.183e-07, -0.7101, 0.7041, -4.48e-07, -0.981, -0.1939, -4.481e-07, -1.0, 0.0, -0.1951, -0.9808, 0.0, -0.1914, -0.9622, -0.1939, -1.195e-09, -0.3879, 0.9217, 1.79e-09, -0.201, 0.9796, -0.03921, -0.1971, 0.9796, -0.07567, -0.3804, 0.9217, -2.527e-07, -0.9248, -0.3805, -4.48e-07, -0.981, -0.1939, -0.1914, -0.9622, -0.1939, -0.1804, -0.907, -0.3805, -8.143e-08, -0.5598, 0.8286, -1.195e-09, -0.3879, 0.9217, -0.07567, -0.3804, 0.9217, -0.1092, -0.549, 0.8286, -2.944e-07, -0.8333, -0.5528, -2.527e-07, -0.9248, -0.3805, -0.1804, -0.907, -0.3805, -0.1626, -0.8173, -0.5528, -2.183e-07, -0.7101, 0.7041, -8.143e-08, -0.5598, 0.8286, -0.1092, -0.549, 0.8286, -0.1385, -0.6965, 0.7041, -2.867e-07, -0.7101, -0.7041, -2.944e-07, -0.8333, -0.5528, -0.1626, -0.8173, -0.5528, -0.1385, -0.6965, -0.7041, -2.98e-07, -0.8333, 0.5528, -2.183e-07, -0.7101, 0.7041, -0.1385, -0.6965, 0.7041, -0.1626, -0.8173, 0.5528, 3.113e-08, -0.5598, -0.8286, -2.867e-07, -0.7101, -0.7041, -0.1385, -0.6965, -0.7041, -0.1092, -0.549, -0.8286, -2.479e-07, -0.9248, 0.3805, -2.98e-07, -0.8333, 0.5528, -0.1626, -0.8173, 0.5528, -0.1804, -0.907, 0.3805, -1.034e-07, -0.3879, -0.9217, 3.113e-08, -0.5598, -0.8286, -0.1092, -0.549, -0.8286, -0.07567, -0.3804, -0.9217, -4.432e-07, -0.981, 0.1939, -2.479e-07, -0.9248, 0.3805, -0.1804, -0.907, 0.3805, -0.1914, -0.9622, 0.1939, -3.565e-07, -0.201, -0.9796, -1.034e-07, -0.3879, -0.9217, -0.07567, -0.3804, -0.9217, -0.03921, -0.1971, -0.9796, -4.481e-07, -1.0, 0.0, -4.432e-07, -0.981, 0.1939, -0.1914, -0.9622, 0.1939, -0.1951, -0.9808, 0.0, -0.1092, -0.549, -0.8286, -0.1385, -0.6965, -0.7041, -0.2718, -0.6561, -0.7041, -0.2142, -0.5172, -0.8286, -0.1804, -0.907, 0.3805, -0.1626, -0.8173, 0.5528, -0.3189, -0.7699, 0.5528, -0.3539, -0.8544, 0.3805, -0.07567, -0.3804, -0.9217, -0.1092, -0.549, -0.8286, -0.2142, -0.5172, -0.8286, -0.1484, -0.3584, -0.9217, -0.1914, -0.9622, 0.1939, -0.1804, -0.907, 0.3805, -0.3539, -0.8544, 0.3805, -0.3754, -0.9063, 0.1939, -0.03921, -0.1971, -0.9796, -0.07567, -0.3804, -0.9217, -0.1484, -0.3584, -0.9217, -0.07691, -0.1857, -0.9796, -0.1951, -0.9808, 0.0, -0.1914, -0.9622, 0.1939, -0.3754, -0.9063, 0.1939, -0.3827, -0.9239, 2.409e-09, -0.1914, -0.9622, -0.1939, -0.1951, -0.9808, 0.0, -0.3827, -0.9239, 2.409e-09, -0.3754, -0.9063, -0.1939, -0.07567, -0.3804, 0.9217, -0.03921, -0.1971, 0.9796, -0.07691, -0.1857, 0.9796, -0.1484, -0.3584, 0.9217, -0.1804, -0.907, -0.3805, -0.1914, -0.9622, -0.1939, -0.3754, -0.9063, -0.1939, -0.3539, -0.8544, -0.3805, -0.1092, -0.549, 0.8286, -0.07567, -0.3804, 0.9217, -0.1484, -0.3584, 0.9217, -0.2142, -0.5172, 0.8286, -0.1626, -0.8173, -0.5528, -0.1804, -0.907, -0.3805, -0.3539, -0.8544, -0.3805, -0.3189, -0.7699, -0.5528, -0.1385, -0.6965, 0.7041, -0.1092, -0.549, 0.8286, -0.2142, -0.5172, 0.8286, -0.2718, -0.6561, 0.7041, -0.1385, -0.6965, -0.7041, -0.1626, -0.8173, -0.5528, -0.3189, -0.7699, -0.5528, -0.2718, -0.6561, -0.7041, -0.1626, -0.8173, 0.5528, -0.1385, -0.6965, 0.7041, -0.2718, -0.6561, 0.7041, -0.3189, -0.7699, 0.5528, -0.1484, -0.3584, 0.9217, -0.07691, -0.1857, 0.9796, -0.1117, -0.1671, 0.9796, -0.2155, -0.3225, 0.9217, -0.3539, -0.8544, -0.3805, -0.3754, -0.9063, -0.1939, -0.545, -0.8157, -0.1939, -0.5138, -0.7689, -0.3805, -0.2142, -0.5172, 0.8286, -0.1484, -0.3584, 0.9217, -0.2155, -0.3225, 0.9217, -0.311, -0.4654, 0.8286, -0.3189, -0.7699, -0.5528, -0.3539, -0.8544, -0.3805, -0.5138, -0.7689, -0.3805, -0.463, -0.6929, -0.5528, -0.2718, -0.6561, 0.7041, -0.2142, -0.5172, 0.8286, -0.311, -0.4654, 0.8286, -0.3945, -0.5905, 0.7041, -0.2718, -0.6561, -0.7041, -0.3189, -0.7699, -0.5528, -0.463, -0.6929, -0.5528, -0.3945, -0.5905, -0.7041, -0.3189, -0.7699, 0.5528, -0.2718, -0.6561, 0.7041, -0.3945, -0.5905, 0.7041, -0.463, -0.6929, 0.5528, -0.2142, -0.5172, -0.8286, -0.2718, -0.6561, -0.7041, -0.3945, -0.5905, -0.7041, -0.311, -0.4654, -0.8286, -0.3539, -0.8544, 0.3805, -0.3189, -0.7699, 0.5528, -0.463, -0.6929, 0.5528, -0.5138, -0.7689, 0.3805, -0.1484, -0.3584, -0.9217, -0.2142, -0.5172, -0.8286, -0.311, -0.4654, -0.8286, -0.2155, -0.3225, -0.9217, -0.3754, -0.9063, 0.1939, -0.3539, -0.8544, 0.3805, -0.5138, -0.7689, 0.3805, -0.545, -0.8157, 0.1939, -0.07691, -0.1857, -0.9796, -0.1484, -0.3584, -0.9217, -0.2155, -0.3225, -0.9217, -0.1117, -0.1671, -0.9796, -0.3827, -0.9239, 2.409e-09, -0.3754, -0.9063, 0.1939, -0.545, -0.8157, 0.1939, -0.5556, -0.8315, 5.059e-08, -0.3754, -0.9063, -0.1939, -0.3827, -0.9239, 2.409e-09, -0.5556, -0.8315, 5.059e-08, -0.545, -0.8157, -0.1939, -0.5138, -0.7689, 0.3805, -0.463, -0.6929, 0.5528, -0.5893, -0.5893, 0.5528, -0.6539, -0.6539, 0.3805, -0.2155, -0.3225, -0.9217, -0.311, -0.4654, -0.8286, -0.3958, -0.3958, -0.8286, -0.2743, -0.2743, -0.9217, -0.545, -0.8157, 0.1939, -0.5138, -0.7689, 0.3805, -0.6539, -0.6539, 0.3805, -0.6937, -0.6937, 0.1939, -0.1117, -0.1671, -0.9796, -0.2155, -0.3225, -0.9217, -0.2743, -0.2743, -0.9217, -0.1421, -0.1421, -0.9796, -0.5556, -0.8315, 5.059e-08, -0.545, -0.8157, 0.1939, -0.6937, -0.6937, 0.1939, -0.7071, -0.7071, 5.3e-08, -0.545, -0.8157, -0.1939, -0.5556, -0.8315, 5.059e-08, -0.7071, -0.7071, 5.3e-08, -0.6937, -0.6937, -0.1939, -0.2155, -0.3225, 0.9217, -0.1117, -0.1671, 0.9796, -0.1421, -0.1421, 0.9796, -0.2743, -0.2743, 0.9217, -0.5138, -0.7689, -0.3805, -0.545, -0.8157, -0.1939, -0.6937, -0.6937, -0.1939, -0.6539, -0.6539, -0.3805, -0.311, -0.4654, 0.8286, -0.2155, -0.3225, 0.9217, -0.2743, -0.2743, 0.9217, -0.3958, -0.3958, 0.8286, -0.463, -0.6929, -0.5528, -0.5138, -0.7689, -0.3805, -0.6539, -0.6539, -0.3805, -0.5893, -0.5893, -0.5528, -0.3945, -0.5905, 0.7041, -0.311, -0.4654, 0.8286, -0.3958, -0.3958, 0.8286, -0.5021, -0.5021, 0.7041, -0.3945, -0.5905, -0.7041, -0.463, -0.6929, -0.5528, -0.5893, -0.5893, -0.5528, -0.5021, -0.5021, -0.7041, -0.463, -0.6929, 0.5528, -0.3945, -0.5905, 0.7041, -0.5021, -0.5021, 0.7041, -0.5893, -0.5893, 0.5528, -0.311, -0.4654, -0.8286, -0.3945, -0.5905, -0.7041, -0.5021, -0.5021, -0.7041, -0.3958, -0.3958, -0.8286, -0.6539, -0.6539, -0.3805, -0.6937, -0.6937, -0.1939, -0.8157, -0.545, -0.1939, -0.7689, -0.5138, -0.3805, -0.3958, -0.3958, 0.8286, -0.2743, -0.2743, 0.9217, -0.3225, -0.2155, 0.9217, -0.4654, -0.311, 0.8286, -0.5893, -0.5893, -0.5528, -0.6539, -0.6539, -0.3805, -0.7689, -0.5138, -0.3805, -0.6929, -0.463, -0.5528, -0.5021, -0.5021, 0.7041, -0.3958, -0.3958, 0.8286, -0.4654, -0.311, 0.8286, -0.5905, -0.3945, 0.7041, -0.5021, -0.5021, -0.7041, -0.5893, -0.5893, -0.5528, -0.6929, -0.463, -0.5528, -0.5905, -0.3945, -0.7041, -0.5893, -0.5893, 0.5528, -0.5021, -0.5021, 0.7041, -0.5905, -0.3945, 0.7041, -0.6929, -0.463, 0.5528, -0.3958, -0.3958, -0.8286, -0.5021, -0.5021, -0.7041, -0.5905, -0.3945, -0.7041, -0.4654, -0.311, -0.8286, -0.6539, -0.6539, 0.3805, -0.5893, -0.5893, 0.5528, -0.6929, -0.463, 0.5528, -0.7689, -0.5138, 0.3805, -0.2743, -0.2743, -0.9217, -0.3958, -0.3958, -0.8286, -0.4654, -0.311, -0.8286, -0.3225, -0.2155, -0.9217, -0.6937, -0.6937, 0.1939, -0.6539, -0.6539, 0.3805, -0.7689, -0.5138, 0.3805, -0.8157, -0.545, 0.1939, -0.1421, -0.1421, -0.9796, -0.2743, -0.2743, -0.9217, -0.3225, -0.2155, -0.9217, -0.1671, -0.1117, -0.9796, -0.7071, -0.7071, 5.3e-08, -0.6937, -0.6937, 0.1939, -0.8157, -0.545, 0.1939, -0.8315, -0.5556, 0.0, -0.6937, -0.6937, -0.1939, -0.7071, -0.7071, 5.3e-08, -0.8315, -0.5556, 0.0, -0.8157, -0.545, -0.1939, -0.2743, -0.2743, 0.9217, -0.1421, -0.1421, 0.9796, -0.1671, -0.1117, 0.9796, -0.3225, -0.2155, 0.9217, -0.3225, -0.2155, -0.9217, -0.4654, -0.311, -0.8286, -0.5172, -0.2142, -0.8286, -0.3584, -0.1484, -0.9217, -0.8157, -0.545, 0.1939, -0.7689, -0.5138, 0.3805, -0.8544, -0.3539, 0.3805, -0.9063, -0.3754, 0.1939, -0.1671, -0.1117, -0.9796, -0.3225, -0.2155, -0.9217, -0.3584, -0.1484, -0.9217, -0.1857, -0.07691, -0.9796, -0.8315, -0.5556, 0.0, -0.8157, -0.545, 0.1939, -0.9063, -0.3754, 0.1939, -0.9239, -0.3827, 4.818e-09, -0.8157, -0.545, -0.1939, -0.8315, -0.5556, 0.0, -0.9239, -0.3827, 4.818e-09, -0.9063, -0.3754, -0.1939, -0.3225, -0.2155, 0.9217, -0.1671, -0.1117, 0.9796, -0.1857, -0.07691, 0.9796, -0.3584, -0.1484, 0.9217, -0.7689, -0.5138, -0.3805, -0.8157, -0.545, -0.1939, -0.9063, -0.3754, -0.1939, -0.8544, -0.3539, -0.3805, -0.4654, -0.311, 0.8286, -0.3225, -0.2155, 0.9217, -0.3584, -0.1484, 0.9217, -0.5172, -0.2142, 0.8286, -0.6929, -0.463, -0.5528, -0.7689, -0.5138, -0.3805, -0.8544, -0.3539, -0.3805, -0.7699, -0.3189, -0.5528, -0.5905, -0.3945, 0.7041, -0.4654, -0.311, 0.8286, -0.5172, -0.2142, 0.8286, -0.6561, -0.2718, 0.7041, -0.5905, -0.3945, -0.7041, -0.6929, -0.463, -0.5528, -0.7699, -0.3189, -0.5528, -0.6561, -0.2718, -0.7041, -0.6929, -0.463, 0.5528, -0.5905, -0.3945, 0.7041, -0.6561, -0.2718, 0.7041, -0.7699, -0.3189, 0.5528, -0.4654, -0.311, -0.8286, -0.5905, -0.3945, -0.7041, -0.6561, -0.2718, -0.7041, -0.5172, -0.2142, -0.8286, -0.7689, -0.5138, 0.3805, -0.6929, -0.463, 0.5528, -0.7699, -0.3189, 0.5528, -0.8544, -0.3539, 0.3805, -0.5172, -0.2142, 0.8286, -0.3584, -0.1484, 0.9217, -0.3804, -0.07567, 0.9217, -0.549, -0.1092, 0.8286, -0.7699, -0.3189, -0.5528, -0.8544, -0.3539, -0.3805, -0.907, -0.1804, -0.3805, -0.8173, -0.1626, -0.5528, -0.6561, -0.2718, 0.7041, -0.5172, -0.2142, 0.8286, -0.549, -0.1092, 0.8286, -0.6965, -0.1385, 0.7041, -0.6561, -0.2718, -0.7041, -0.7699, -0.3189, -0.5528, -0.8173, -0.1626, -0.5528, -0.6965, -0.1385, -0.7041, -0.7699, -0.3189, 0.5528, -0.6561, -0.2718, 0.7041, -0.6965, -0.1385, 0.7041, -0.8173, -0.1626, 0.5528, -0.5172, -0.2142, -0.8286, -0.6561, -0.2718, -0.7041, -0.6965, -0.1385, -0.7041, -0.549, -0.1092, -0.8286, -0.8544, -0.3539, 0.3805, -0.7699, -0.3189, 0.5528, -0.8173, -0.1626, 0.5528, -0.907, -0.1804, 0.3805, -0.3584, -0.1484, -0.9217, -0.5172, -0.2142, -0.8286, -0.549, -0.1092, -0.8286, -0.3804, -0.07567, -0.9217, -0.9063, -0.3754, 0.1939, -0.8544, -0.3539, 0.3805, -0.907, -0.1804, 0.3805, -0.9622, -0.1914, 0.1939, -0.1857, -0.07691, -0.9796, -0.3584, -0.1484, -0.9217, -0.3804, -0.07567, -0.9217, -0.1971, -0.03921, -0.9796, -0.9239, -0.3827, 4.818e-09, -0.9063, -0.3754, 0.1939, -0.9622, -0.1914, 0.1939, -0.9808, -0.1951, 3.855e-08, -0.9063, -0.3754, -0.1939, -0.9239, -0.3827, 4.818e-09, -0.9808, -0.1951, 3.855e-08, -0.9622, -0.1914, -0.1939, -0.3584, -0.1484, 0.9217, -0.1857, -0.07691, 0.9796, -0.1971, -0.03921, 0.9796, -0.3804, -0.07567, 0.9217, -0.8544, -0.3539, -0.3805, -0.9063, -0.3754, -0.1939, -0.9622, -0.1914, -0.1939, -0.907, -0.1804, -0.3805, -0.201, -5.994e-07, 0.9796, 8.144e-08, -1.853e-07, 1.0, -0.1971, 0.03921, 0.9796, 2.126e-08, -1.098e-07, -1.0, -0.201, -4.302e-07, -0.9796, -0.1971, 0.03921, -0.9796, -0.1971, 0.03921, 0.9796, 8.144e-08, -1.853e-07, 1.0, -0.1857, 0.07691, 0.9796, 2.126e-08, -1.098e-07, -1.0, -0.1971, 0.03921, -0.9796, -0.1857, 0.07691, -0.9796, -0.1857, 0.07691, 0.9796, 8.144e-08, -1.853e-07, 1.0, -0.1671, 0.1117, 0.9796, 2.126e-08, -1.098e-07, -1.0, -0.1857, 0.07691, -0.9796, -0.1671, 0.1117, -0.9796, -0.1671, 0.1117, 0.9796, 8.144e-08, -1.853e-07, 1.0, -0.1421, 0.1421, 0.9796, 2.126e-08, -1.098e-07, -1.0, -0.1671, 0.1117, -0.9796, -0.1421, 0.1421, -0.9796, -0.1421, 0.1421, 0.9796, 8.144e-08, -1.853e-07, 1.0, -0.1117, 0.1671, 0.9796, 2.126e-08, -1.098e-07, -1.0, -0.1421, 0.1421, -0.9796, -0.1117, 0.1671, -0.9796, -0.1117, 0.1671, 0.9796, 8.144e-08, -1.853e-07, 1.0, -0.07691, 0.1857, 0.9796, 2.126e-08, -1.098e-07, -1.0, -0.1117, 0.1671, -0.9796, -0.07691, 0.1857, -0.9796, -0.07691, 0.1857, 0.9796, 8.144e-08, -1.853e-07, 1.0, -0.03921, 0.1971, 0.9796, 2.126e-08, -1.098e-07, -1.0, -0.07691, 0.1857, -0.9796, -0.03921, 0.1971, -0.9796, -0.03921, 0.1971, 0.9796, 8.144e-08, -1.853e-07, 1.0, 3.651e-07, 0.201, 0.9796, 2.126e-08, -1.098e-07, -1.0, -0.03921, 0.1971, -0.9796, -3.593e-07, 0.201, -0.9796, 3.651e-07, 0.201, 0.9796, 8.144e-08, -1.853e-07, 1.0, 0.03921, 0.1971, 0.9796, 2.126e-08, -1.098e-07, -1.0, -3.593e-07, 0.201, -0.9796, 0.03921, 0.1971, -0.9796, 0.03921, 0.1971, 0.9796, 8.144e-08, -1.853e-07, 1.0, 0.07691, 0.1857, 0.9796, 2.126e-08, -1.098e-07, -1.0, 0.03921, 0.1971, -0.9796, 0.07691, 0.1857, -0.9796, 0.07691, 0.1857, 0.9796, 8.144e-08, -1.853e-07, 1.0, 0.1117, 0.1671, 0.9796, 2.126e-08, -1.098e-07, -1.0, 0.07691, 0.1857, -0.9796, 0.1117, 0.1671, -0.9796, 0.1117, 0.1671, 0.9796, 8.144e-08, -1.853e-07, 1.0, 0.1421, 0.1421, 0.9796, 2.126e-08, -1.098e-07, -1.0, 0.1117, 0.1671, -0.9796, 0.1421, 0.1421, -0.9796, 0.1421, 0.1421, 0.9796, 8.144e-08, -1.853e-07, 1.0, 0.1671, 0.1117, 0.9796, 2.126e-08, -1.098e-07, -1.0, 0.1421, 0.1421, -0.9796, 0.1671, 0.1117, -0.9796, 0.1671, 0.1117, 0.9796, 8.144e-08, -1.853e-07, 1.0, 0.1857, 0.07691, 0.9796, 2.126e-08, -1.098e-07, -1.0, 0.1671, 0.1117, -0.9796, 0.1857, 0.07691, -0.9796, 0.1857, 0.07691, 0.9796, 8.144e-08, -1.853e-07, 1.0, 0.1971, 0.03921, 0.9796, 2.126e-08, -1.098e-07, -1.0, 0.1857, 0.07691, -0.9796, 0.1971, 0.03921, -0.9796, 0.1971, 0.03921, 0.9796, 8.144e-08, -1.853e-07, 1.0, 0.201, -6.324e-08, 0.9796, 2.126e-08, -1.098e-07, -1.0, 0.1971, 0.03921, -0.9796, 0.201, -5.653e-08, -0.9796, 0.201, -6.324e-08, 0.9796, 8.144e-08, -1.853e-07, 1.0, 0.1971, -0.03921, 0.9796, 2.126e-08, -1.098e-07, -1.0, 0.201, -5.653e-08, -0.9796, 0.1971, -0.03921, -0.9796, 0.1971, -0.03921, 0.9796, 8.144e-08, -1.853e-07, 1.0, 0.1857, -0.07691, 0.9796, 2.126e-08, -1.098e-07, -1.0, 0.1971, -0.03921, -0.9796, 0.1857, -0.07691, -0.9796, 0.1857, -0.07691, 0.9796, 8.144e-08, -1.853e-07, 1.0, 0.1671, -0.1117, 0.9796, 2.126e-08, -1.098e-07, -1.0, 0.1857, -0.07691, -0.9796, 0.1671, -0.1117, -0.9796, 0.1671, -0.1117, 0.9796, 8.144e-08, -1.853e-07, 1.0, 0.1421, -0.1421, 0.9796, 2.126e-08, -1.098e-07, -1.0, 0.1671, -0.1117, -0.9796, 0.1421, -0.1421, -0.9796, 0.1421, -0.1421, 0.9796, 8.144e-08, -1.853e-07, 1.0, 0.1117, -0.1671, 0.9796, 2.126e-08, -1.098e-07, -1.0, 0.1421, -0.1421, -0.9796, 0.1117, -0.1671, -0.9796, 0.1117, -0.1671, 0.9796, 8.144e-08, -1.853e-07, 1.0, 0.07691, -0.1857, 0.9796, 2.126e-08, -1.098e-07, -1.0, 0.1117, -0.1671, -0.9796, 0.07691, -0.1857, -0.9796, 0.07691, -0.1857, 0.9796, 8.144e-08, -1.853e-07, 1.0, 0.03921, -0.1971, 0.9796, 2.126e-08, -1.098e-07, -1.0, 0.07691, -0.1857, -0.9796, 0.03921, -0.1971, -0.9796, 0.03921, -0.1971, 0.9796, 8.144e-08, -1.853e-07, 1.0, 1.79e-09, -0.201, 0.9796, 2.126e-08, -1.098e-07, -1.0, 0.03921, -0.1971, -0.9796, -3.565e-07, -0.201, -0.9796, 2.126e-08, -1.098e-07, -1.0, -3.565e-07, -0.201, -0.9796, -0.03921, -0.1971, -0.9796, 1.79e-09, -0.201, 0.9796, 8.144e-08, -1.853e-07, 1.0, -0.03921, -0.1971, 0.9796, -0.03921, -0.1971, 0.9796, 8.144e-08, -1.853e-07, 1.0, -0.07691, -0.1857, 0.9796, 2.126e-08, -1.098e-07, -1.0, -0.03921, -0.1971, -0.9796, -0.07691, -0.1857, -0.9796, -0.07691, -0.1857, 0.9796, 8.144e-08, -1.853e-07, 1.0, -0.1117, -0.1671, 0.9796, 2.126e-08, -1.098e-07, -1.0, -0.07691, -0.1857, -0.9796, -0.1117, -0.1671, -0.9796, -0.1117, -0.1671, 0.9796, 8.144e-08, -1.853e-07, 1.0, -0.1421, -0.1421, 0.9796, 2.126e-08, -1.098e-07, -1.0, -0.1117, -0.1671, -0.9796, -0.1421, -0.1421, -0.9796, -0.1421, -0.1421, 0.9796, 8.144e-08, -1.853e-07, 1.0, -0.1671, -0.1117, 0.9796, 2.126e-08, -1.098e-07, -1.0, -0.1421, -0.1421, -0.9796, -0.1671, -0.1117, -0.9796, -0.1671, -0.1117, 0.9796, 8.144e-08, -1.853e-07, 1.0, -0.1857, -0.07691, 0.9796, 2.126e-08, -1.098e-07, -1.0, -0.1671, -0.1117, -0.9796, -0.1857, -0.07691, -0.9796, -0.1857, -0.07691, 0.9796, 8.144e-08, -1.853e-07, 1.0, -0.1971, -0.03921, 0.9796, 2.126e-08, -1.098e-07, -1.0, -0.1857, -0.07691, -0.9796, -0.1971, -0.03921, -0.9796, -0.9622, -0.1914, 0.1939, -0.907, -0.1804, 0.3805, -0.9248, -1.545e-06, 0.3805, -0.981, -1.768e-06, 0.1939, -0.1971, -0.03921, -0.9796, -0.3804, -0.07567, -0.9217, -0.3879, -8.773e-07, -0.9217, -0.201, -4.302e-07, -0.9796, -0.9808, -0.1951, 3.855e-08, -0.9622, -0.1914, 0.1939, -0.981, -1.768e-06, 0.1939, -1.0, -2.048e-06, 1.181e-07, -0.1971, -0.03921, 0.9796, 8.144e-08, -1.853e-07, 1.0, -0.201, -5.994e-07, 0.9796, 2.126e-08, -1.098e-07, -1.0, -0.1971, -0.03921, -0.9796, -0.201, -4.302e-07, -0.9796, -0.9622, -0.1914, -0.1939, -0.9808, -0.1951, 3.855e-08, -1.0, -2.048e-06, 1.181e-07, -0.981, -1.985e-06, -0.1939, -0.3804, -0.07567, 0.9217, -0.1971, -0.03921, 0.9796, -0.201, -5.994e-07, 0.9796, -0.3879, -1.108e-06, 0.9217, -0.907, -0.1804, -0.3805, -0.9622, -0.1914, -0.1939, -0.981, -1.985e-06, -0.1939, -0.9248, -1.762e-06, -0.3805, -0.549, -0.1092, 0.8286, -0.3804, -0.07567, 0.9217, -0.3879, -1.108e-06, 0.9217, -0.5598, -1.209e-06, 0.8286, -0.8173, -0.1626, -0.5528, -0.907, -0.1804, -0.3805, -0.9248, -1.762e-06, -0.3805, -0.8333, -1.548e-06, -0.5528, -0.6965, -0.1385, 0.7041, -0.549, -0.1092, 0.8286, -0.5598, -1.209e-06, 0.8286, -0.7101, -1.317e-06, 0.7041, -0.6965, -0.1385, -0.7041, -0.8173, -0.1626, -0.5528, -0.8333, -1.548e-06, -0.5528, -0.7101, -1.39e-06, -0.7041, -0.8173, -0.1626, 0.5528, -0.6965, -0.1385, 0.7041, -0.7101, -1.317e-06, 0.7041, -0.8333, -1.54e-06, 0.5528, -0.549, -0.1092, -0.8286, -0.6965, -0.1385, -0.7041, -0.7101, -1.39e-06, -0.7041, -0.5598, -1.199e-06, -0.8286, -0.907, -0.1804, 0.3805, -0.8173, -0.1626, 0.5528, -0.8333, -1.54e-06, 0.5528, -0.9248, -1.545e-06, 0.3805, -0.3804, -0.07567, -0.9217, -0.549, -0.1092, -0.8286, -0.5598, -1.199e-06, -0.8286, -0.3879, -8.773e-07, -0.9217])] * 3)])

# ---- objects
ob_sphere = bpy.data.objects.new('Sphere', me_sphere_001)
ob_lamp = bpy.data.objects.new('Lamp', light_lamp)
ob_camera = bpy.data.objects.new('Camera', cam_camera)

# ---- transforms, parenting, visibility, modifiers, constraints
ob_sphere.location = (0.0, 0.0, 0.0)
ob_sphere.lineart.crease_threshold = 0.0
ob_lamp.location = (4.076, 1.005, 5.904)
ob_lamp.rotation_euler = (0.6503, 0.05522, 1.866)
ob_lamp.lock_rotations_4d = False
ob_lamp.empty_display_type = 'ARROWS'
ob_lamp.color = (0.0, 0.0, 0.0, 0.0)
ob_lamp.lineart.crease_threshold = 0.0
ob_camera.location = (7.481, -6.508, 5.344)
ob_camera.rotation_euler = (1.109, 0.01082, 0.8149)
ob_camera.lock_rotations_4d = False
ob_camera.empty_display_type = 'ARROWS'
ob_camera.color = (0.0, 0.0, 0.0, 0.0)
ob_camera.display_type = 'WIRE'
ob_camera.lineart.crease_threshold = 0.0

# ---- collection membership
col_collection_1.objects.link(ob_sphere)
col_collection_1.objects.link(ob_lamp)
col_collection_1.objects.link(ob_camera)

# ---- scene / render settings (as saved in the file)
scene.camera = ob_camera
scene.frame_start = 1; scene.frame_end = 250; scene.frame_set(1)
scene.render.engine = 'BLENDER_EEVEE_NEXT'
scene.render.resolution_percentage = 50
scene.render.dither_intensity = 0.0
scene.cycles.use_denoising = False
scene.cycles.samples = 10
scene.cycles.sampling_pattern = 'TABULATED_SOBOL'
scene.cycles.light_sampling_threshold = 0.0
scene.cycles.use_adaptive_sampling = False
scene.cycles.use_light_tree = False
scene.cycles.blur_glossy = 0.0
scene.cycles.pixel_filter_type = 'GAUSSIAN'
scene.cycles.sample_clamp_indirect = 0.0
scene.view_settings.view_transform = 'Standard'
bpy.context.view_layer.update()
